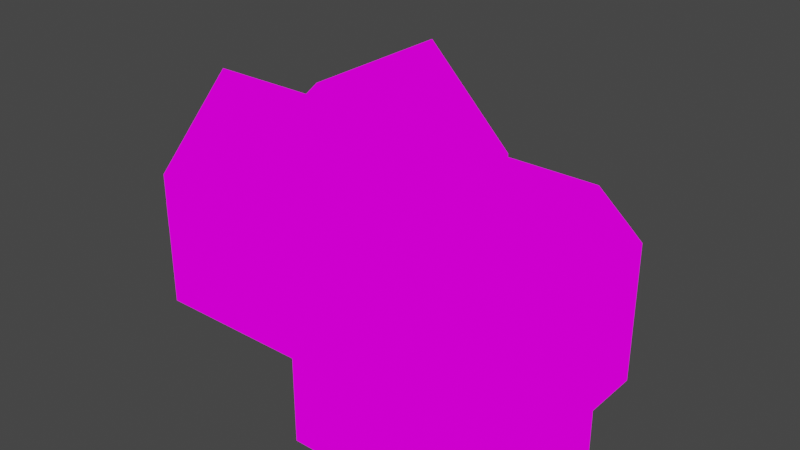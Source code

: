 # Source: house3.blend  (saved by Blender 3.6.13; exported with 4.5.12 LTS)
import bpy
from mathutils import Matrix  # noqa: F401  (used for matrix-valued properties, if any)

bpy.ops.wm.read_factory_settings(use_empty=True)
scene = bpy.context.scene
scene.name = 'Scene'

# ---- collections
col_collection = bpy.data.collections.new('Collection'); scene.collection.children.link(col_collection)

# ---- images (referenced by path relative to the original .blend; pixels are not part of the script)
import os
ASSET_DIR = os.environ.get("B2B_ASSET_DIR", "")  # directory of the original .blend (textures are referenced by path, not embedded)
HERE = os.path.dirname(os.path.abspath(__file__))  # packed textures are extracted next to this script under _unpacked/

def load_image(name, relpath, width, height, colorspace="sRGB"):
    """Load a texture the original file referenced (path relative to the .blend, or extracted next to this script)."""
    p = next((c for c in (os.path.join(HERE, relpath), os.path.join(ASSET_DIR, relpath)) if relpath and os.path.exists(c)), "")
    if p:
        img = bpy.data.images.load(p, check_existing=True)
        img.name = name
    else:  # same state as the original file: an image datablock whose file is absent (Cycles renders it pink)
        img = bpy.data.images.new(name, width, height)
        img.source = "FILE"
        img.filepath = "//" + (relpath or name)
    img.colorspace_settings.name = colorspace
    return img
img_z_forest5_png_001 = load_image('z_forest5.png.001', 'z_forest5.png', 1024, 1024, 'sRGB')

# ---- materials (node trees are filled in below, after node groups)
mat_z_forest5 = bpy.data.materials.new('z_forest5')
mat_z_forest5.alpha_threshold = 0.0
mat_z_forest5.use_transparent_shadow = False
mat_z_forest5.diffuse_color = (1.0, 1.0, 1.0, 1.0)
mat_z_forest5.line_color = (0.0, 0.0, 0.0, 1.0)

# ---- material node trees
mat_z_forest5.use_nodes = True; mat_z_forest5.node_tree.nodes.clear()
_N = mat_z_forest5.node_tree.nodes; _L = mat_z_forest5.node_tree.links
n0 = _N.new('ShaderNodeOutputMaterial'); n0.name = 'Material Output'; n0.location = (400, 0)
n1 = _N.new('ShaderNodeLightPath'); n1.name = 'Light Path'; n1.location = (0, 250)
n2 = _N.new('ShaderNodeBsdfTransparent'); n2.name = 'Transparent BSDF'; n2.location = (-200, -100)
n3 = _N.new('ShaderNodeEmission'); n3.name = 'Emission'; n3.location = (-200, -200)
n4 = _N.new('ShaderNodeMixShader'); n4.name = 'Mix Shader'; n4.location = (200, 0)
n5 = _N.new('ShaderNodeMixShader'); n5.name = 'Mix Shader.001'; n5.location = (0, -100)
n6 = _N.new('ShaderNodeTexImage'); n6.name = 'Image Texture'; n6.location = (-500, 100)
n6.image = img_z_forest5_png_001
n6.interpolation = 'Closest'
_L.new(n6.outputs[0], n3.inputs[0])
_L.new(n6.outputs[1], n5.inputs[0])
_L.new(n2.outputs[0], n5.inputs[1])
_L.new(n2.outputs[0], n4.inputs[1])
_L.new(n3.outputs[0], n5.inputs[2])
_L.new(n5.outputs[0], n4.inputs[2])
_L.new(n1.outputs[0], n4.inputs[0])
_L.new(n4.outputs[0], n0.inputs[0])
n0.is_active_output = True

# ---- world
world_world = bpy.data.worlds.new('World'); scene.world = world_world
world_world.use_nodes = True; world_world.node_tree.nodes.clear()
_N = world_world.node_tree.nodes; _L = world_world.node_tree.links
n0 = _N.new('ShaderNodeOutputWorld'); n0.name = 'World Output'; n0.location = (300, 300)
n1 = _N.new('ShaderNodeBackground'); n1.name = 'Background'; n1.location = (10, 300)
n1.inputs[0].default_value = (0.05088, 0.05088, 0.05088, 1.0)
_L.new(n1.outputs[0], n0.inputs[0])
n0.is_active_output = True
world_world.color = (0.05088, 0.05088, 0.05088)
world_world.use_sun_shadow = False
world_world.sun_shadow_jitter_overblur = 0.0

# ---- meshes
me_cube_009 = bpy.data.meshes.new('Cube.009')
me_cube_009.from_pydata([(6.0, -5.0, 2.0), (2.0, -6.0, 4.0), (4.0, -3.0, 6.0), (4.0, -4.0, 8.0), (-1.0, -3.0, 1.0), (8.0, -1.0, 1.0), (1.0, -4.0, 2.0), (1.0, -5.0, 0.0), (0.0, -3.0, 4.0), (-8.0, 3.0, -1.0), (-8.0, -2.0, 1.0), (-6.0, 6.0, 2.0), (-8.0, 0.0, 4.0), (-4.0, -3.0, 3.0), (5.0, 3.0, 1.0), (-8.0, 0.0, 0.0), (-8.0, 3.0, 3.0), (-8.0, 2.0, -1.0), (-7.0, 3.0, 2.0), (-6.0, 6.0, 0.0), (-4.0, 6.0, 0.0), (1.0, -3.0, 0.0), (-4.0, 4.0, 7.0), (5.0, -6.0, 2.0), (1.0, -3.0, 2.0), (-8.0, -2.0, 0.0), (-3.0, -3.0, 1.0), (-3.0, -3.0, 0.0), (-8.0, -1.0, 6.0), (3.5, -6.0, 6.5), (1.0, -6.0, 4.018), (8.0, -1.0, 2.0), (4.0, -6.0, 0.0), (6.0, -5.0, 0.0), (7.0, -2.0, 1.0), (7.0, 1.0, 0.0), (8.0, -3.0, 0.0), (7.0, -2.0, 0.0), (5.0, 3.0, 2.0), (7.0, 2.0, 0.0), (8.0, -1.0, 0.0), (8.0, -5.0, 0.0), (7.0, -5.0, 0.0), (-8.0, 3.0, 2.0), (0.0, 4.0, 1.0), (-7.0, 6.0, 2.0), (-7.0, 3.0, 0.0), (-7.0, 5.0, 0.0), (-5.0, 6.0, 1.0), (-2.0, 6.0, 0.0), (-3.0, 6.0, 3.0), (-1.0, 6.0, 3.0), (1.0, -3.0, -1.0), (7.0, 3.0, 0.0), (1.0, 3.0, 2.0), (4.0, 3.0, 0.0), (0.0, 6.0, 0.0), (7.0, 2.0, -1.0), (3.0, -6.0, 3.0), (-7.0, -3.0, 0.0), (6.0, -6.0, 2.0), (0.0, 0.0, 7.0), (5.0, -6.0, 3.0), (2.0, -6.0, 3.0), (4.0, -6.0, 3.0), (2.0, -6.0, 2.0), (4.0, -6.0, 2.0), (5.0, -6.0, 1.0), (1.0, -6.0, 1.0), (3.0, -6.0, 5.0), (1.0, -6.0, 3.0), (8.0, -5.0, 1.0), (7.0, 1.0, 3.0), (6.0, -5.0, 1.0), (5.0, -6.0, 0.0), (3.0, -6.0, 2.0), (2.0, -6.0, 0.0), (3.0, -6.0, -1.0), (1.0, -5.0, 3.0), (2.0, -6.0, -1.0), (2.0, -6.0, 1.0), (5.0, -1.0, 5.0), (3.0, -6.0, 4.0), (5.0, -6.0, 4.0), (4.0, -6.0, 4.0), (2.0, -6.0, 5.0), (4.0, -6.0, 5.0), (7.0, -1.0, 2.0), (6.0, -5.0, 3.0), (8.0, -4.0, 2.0), (6.0, -6.0, 0.0), (6.0, -3.0, 4.0), (6.0, -6.0, 3.0), (6.0, -6.0, 1.0), (7.0, -3.0, 0.0), (7.0, -4.0, 0.0), (7.0, 0.0, 3.0), (1.0, -4.0, 3.0), (8.0, -2.0, -1.0), (7.0, 0.0, 1.0), (7.0, 1.0, 1.0), (7.0, 2.0, 1.0), (6.0, 3.0, 4.0), (7.0, 2.0, 3.0), (7.0, 2.0, 2.0), (7.0, 1.0, 4.0), (7.0, 1.0, 2.0), (6.0, -4.0, 4.0), (-5.0, 2.0, 6.0), (7.0, -1.0, 1.0), (7.0, -3.0, 1.0), (7.0, 0.0, 2.0), (7.0, -3.0, 2.0), (-6.0, 0.0, 5.0), (7.0, -2.0, 2.0), (7.0, -5.0, 1.0), (-1.0, -3.0, 3.0), (1.0, -5.0, 1.0), (-4.0, -3.0, 2.0), (0.0, -3.0, 3.0), (1.0, -5.0, 2.0), (3.0, 3.0, 0.0), (-1.0, -3.0, 0.0), (1.0, -4.0, 1.0), (1.0, -6.0, 2.0), (0.0, -3.0, 1.0), (-2.0, -3.0, 2.0), (-8.0, -1.0, 0.0), (-8.0, -3.0, 3.0), (-4.0, -3.0, 1.0), (6.0, 3.0, 1.0), (7.0, 2.0, 4.0), (-4.0, -3.0, -1.0), (-7.0, -3.0, 2.0), (7.0, 0.0, 6.0), (1.0, -4.0, 0.0), (-1.0, -3.0, -1.0), (-8.0, -2.0, -1.0), (1.0, -3.0, 1.0), (-2.0, -3.0, 1.0), (-5.0, -3.0, 1.0), (0.0, -3.0, 2.0), (-3.0, 2.0, 7.0), (-3.0, -3.0, 4.0), (-6.0, -3.0, 2.0), (-3.0, -3.0, 3.0), (-1.0, -3.0, 2.0), (-5.0, -3.0, 2.0), (-6.0, -3.0, 3.0), (2.0, 3.0, 0.0), (-3.0, -3.0, 2.0), (1.0, -3.0, 3.0), (-5.0, -3.0, 3.0), (-2.0, -3.0, 3.0), (7.0, 1.0, -1.0), (2.0, -4.0, 5.0), (-7.0, -3.0, 3.0), (-7.0, -3.0, 4.0), (-7.0, 5.0, -1.0), (7.0, 0.0, 0.0), (1.0, 3.0, 1.0), (-7.0, 3.0, 1.0), (-4.0, 3.0, 7.0), (-8.0, 1.0, 1.0), (-8.0, -1.0, 1.0), (-8.0, -3.0, 2.0), (-8.0, 0.0, 2.0), (-8.0, 3.0, 0.0), (-8.0, -2.0, 3.0), (-8.0, 2.0, 1.0), (-8.0, 2.0, 5.0), (-8.0, -3.0, 1.0), (-8.0, 2.0, 3.0), (-8.0, -1.0, 5.0), (-8.0, 2.0, 2.0), (-8.0, -2.0, 2.0), (7.0, -1.0, 5.0), (7.0, -2.0, 5.0), (6.0, 3.0, 3.0), (7.0, 1.0, 5.0), (-8.0, 0.0, 1.0), (-8.0, -1.0, 2.0), (-8.0, -1.0, 3.0), (7.0, 0.0, 5.0), (-8.0, -2.0, 5.0), (-8.0, 1.0, 2.0), (-8.0, 0.0, 3.0), (-8.0, 1.0, 3.0), (-6.0, -2.0, 5.0), (-8.0, 1.0, 5.0), (-8.0, -1.0, 4.0), (7.0, 0.0, 4.0), (2.0, -1.0, 5.0), (7.0, -5.0, 2.0), (6.0, -5.0, 4.0), (8.0, -5.0, 2.0), (8.0, -3.0, -1.0), (7.0, -1.0, 4.0), (7.0, -1.0, 0.0), (-4.0, 5.0, 7.0), (8.0, -3.0, 1.0), (8.0, -2.0, 1.0), (2.0, 3.0, 1.0), (4.0, 3.0, 2.0), (7.0, -1.0, 3.0), (7.0, -2.0, 3.0), (8.0, -4.0, 1.0), (7.0, -2.0, 4.0), (7.0, 3.0, 1.0), (7.0, 3.0, 2.0), (7.0, 3.0, 3.0), (7.0, 3.0, 4.0), (5.0, 3.0, 3.0), (0.0, 4.0, 2.0), (2.0, 3.0, 3.0), (0.0, 6.0, 3.0), (2.0, 3.0, 4.0), (3.0, 3.0, 4.0), (3.0, 3.0, 3.0), (4.0, 3.0, 3.0), (6.0, 3.0, 2.0), (2.0, 3.0, 2.0), (0.0, 3.0, 3.0), (5.0, 0.0, 5.0), (1.0, 3.0, 4.0), (3.0, 3.0, 1.0), (0.0, 3.0, 1.0), (3.0, 3.0, 2.0), (1.0, 3.0, 3.0), (4.0, 3.0, 1.0), (0.0, 5.0, 2.0), (0.0, 3.0, 2.0), (0.0, 5.0, 3.0), (0.0, 4.0, 3.0), (0.0, 6.0, 2.0), (0.0, 5.0, 1.0), (-4.0, 6.0, 2.0), (-2.0, 6.0, 3.0), (-7.0, 6.0, 0.0), (-7.0, 6.0, 3.0), (-7.0, 5.0, 3.0), (0.0, 5.0, -1.0), (-7.0, 3.0, -1.0), (-3.0, 6.0, -1.0), (-3.0, 6.0, 2.0), (-7.0, 5.0, 2.0), (-7.0, 5.0, 4.0), (-5.0, 6.0, 4.0), (-7.0, 4.0, 2.0), (-2.0, 6.0, 1.0), (0.0, 6.0, 1.0), (-5.0, 6.0, -1.0), (-7.0, 4.0, 1.0), (-7.0, 4.0, 3.0), (-7.0, 5.0, 1.0), (-1.0, 6.0, 1.0), (-2.0, 6.0, 2.0), (-3.0, 6.0, 1.0), (-7.0, 6.0, 1.0), (-5.0, 6.0, 2.0), (-4.0, 6.0, 1.0), (-1.0, 6.0, 2.0), (-6.0, 6.0, 1.0), (-6.0, 6.0, 3.0), (-5.0, 6.0, 3.0), (-8.0, 3.0, 1.0), (-8.0, 0.0, 6.0), (-4.0, 6.0, 3.0), (-8.0, -2.0, 4.0), (-4.0, 6.0, 6.0), (0.0, 6.0, 4.0), (-3.0, 6.0, 5.0), (-4.0, 6.0, 5.0), (-8.0, 1.0, 4.0), (-7.0, 3.0, 3.0), (-8.0, 2.0, 4.0), (-7.0, 6.0, 4.0), (-8.0, 0.0, 5.0), (-4.0, 6.0, 4.0), (-6.0, 6.0, 4.0), (-3.5, 6.0, 7.5), (2.0, -1.0, 6.0), (-8.0, 1.0, 6.0), (-1.0, 6.0, 4.0), (4.0, -2.0, 6.0), (-1.0, 6.0, 5.0), (-3.0, 6.0, 4.0), (-2.0, 6.0, 4.0), (-3.0, 6.0, 6.0), (-2.0, 6.0, 6.0), (7.0, 2.007, 5.0), (-3.0, 6.0, 7.0), (7.0, 2.0, 5.007), (-2.0, 6.0, 5.0), (-5.0, 6.0, 5.0), (-7.0, -2.0, 5.0), (-3.0, 3.0, 7.0), (-5.0, 3.0, 6.0), (1.0, 0.0, 7.0), (-1.0, -3.0, 4.0), (-2.0, -1.0, 6.0), (6.0, -1.0, 6.0), (4.0, 0.0, 7.0), (-3.0, -1.0, 6.0), (-5.0, -2.0, 5.0), (-1.0, -1.0, 6.0), (0.0, -1.0, 6.0), (-4.0, 1.0, 7.0), (1.0, 1.0, 6.0), (3.5, -1.0, 6.5), (-4.0, -1.0, 6.0), (1.0, -1.0, 6.0), (1.0, -2.0, 4.0), (2.0, 0.0, 7.0), (-5.0, 0.0, 6.0), (-5.0, 1.0, 6.0), (-5.0, -1.0, 6.0), (-6.0, -1.0, 6.0), (5.0, 0.0, 7.0), (-1.0, 0.0, 7.0), (-1.0, -2.0, 5.0), (-4.0, 0.0, 7.0), (-4.0, 6.0, 7.0), (2.0, 1.0, 6.0), (7.0, -1.0, 6.0), (3.0, 1.0, 6.0), (0.0, -2.0, 5.0), (4.0, 2.0, 5.0), (3.0, 0.0, 7.0), (4.0, 3.0, 4.0), (1.0, -1.0, 4.0), (-3.0, 4.0, 7.0), (3.0, -2.0, 5.0), (7.0, 2.0, 5.0), (3.0, 0.0, 6.0), (3.0, -3.0, 4.0), (1.0, -2.0, 5.0), (2.0, -3.0, 4.0), (4.0, -2.0, 5.0), (-5.0, -3.0, 4.0), (-6.0, -3.0, 4.0), (4.0, 0.0, 6.0), (-7.0, 0.0, 4.0), (5.0, -5.0, 5.0), (-8.0, -3.0, 4.0), (5.0, -3.0, 6.0), (-2.0, -3.0, 4.0), (6.0, -2.0, 4.0), (-2.0, 0.0, 7.0), (-2.0, 3.0, 6.0), (7.0, 1.0, 6.0), (-7.0, 4.0, 4.0), (-8.0, 0.0, 7.0), (4.0, 1.0, 6.0), (5.0, 1.0, 6.0), (5.0, -1.0, 6.0), (0.0, 1.0, 6.0), (1.0, -3.0, 4.0), (-6.0, 1.0, 6.0), (1.0, -6.0, 4.0), (1.0, 2.0, 5.0), (-1.0, 5.0, 5.0), (-3.0, 2.0, 5.0), (-6.0, 1.0, 5.0), (1.0, -4.0, 4.0), (-7.0, 1.0, 6.0), (1.0, 0.0, 4.0), (3.0, -4.0, 6.0), (-1.0, 1.0, 6.0), (-7.0, 2.0, 5.0), (7.0, -5.0, 3.0), (-3.0, 3.0, 4.0), (-4.0, 1.0, 6.0), (-3.0, 1.0, 6.0), (-2.0, 3.0, 4.0), (4.0, -4.0, 6.0), (5.0, 3.0, 4.0), (3.0, 2.0, 5.0), (6.0, 1.0, 6.0), (2.0, -3.0, 5.0), (6.0, -6.0, 4.0), (6.0, 2.0, 5.0), (5.0, 2.0, 5.0), (2.0, 0.0, 5.0), (-1.0, 3.0, 4.0), (2.0, 2.0, 5.0), (0.0, 2.0, 5.0), (1.0, -5.0, 4.0), (-5.0, 2.0, 5.0), (3.0, -6.0, 6.0), (-2.0, 2.0, 5.0), (-6.0, 3.0, 4.0), (5.0, -6.0, 5.0), (-8.0, 3.0, 4.0), (-4.0, 3.0, 4.0), (-5.0, 3.0, 4.0), (8.0, -2.0, 2.0), (-4.0, 2.0, 5.0), (-3.0, 5.0, 7.0), (2.0, -5.0, 5.0), (3.0, -3.0, 6.0), (4.0, -6.0, 6.0), (4.0, -5.0, 6.0), (3.0, -5.0, 6.0), (3.5, -2.0, 6.5), (3.5, -4.0, 6.5), (3.5, -3.0, 6.5), (3.5, -5.0, 6.5), (3.503, 0.0, 7.0), (3.5, -6.0, 6.0), (3.5, -6.0, 6.5), (-5.0, 4.0, 6.0), (7.0, -3.0, 4.0), (3.0, -1.0, 6.0), (-7.0, -1.0, 6.0), (-4.0, -3.0, 4.0), (-3.0, -2.0, 5.0), (-4.0, -2.0, 5.0), (-2.0, -2.0, 5.0), (2.0, -2.0, 5.0), (4.0, -3.0, 4.0), (5.0, -3.0, 4.0), (5.0, -2.0, 5.0), (3.0, -2.0, 6.0), (6.0, -2.0, 5.0), (6.0, 0.0, 4.0), (3.5, 0.0, 6.5), (6.0, -1.0, 4.0), (4.0, -1.0, 6.0), (7.0, 0.0, 7.0), (6.0, 0.0, 7.0), (-5.0, 6.0, 6.0), (-7.0, 0.0, 7.0), (-1.0, 2.0, 5.0), (-4.0, 2.0, 7.0), (-7.0, 2.0, 4.0), (-6.0, 4.0, 5.0), (-6.0, 5.0, 5.0), (-5.0, 5.0, 6.0), (-7.0, 3.0, 4.0), (-6.0, 6.0, 5.0), (-6.0, 0.0, 7.0), (-6.0, 3.0, 5.0), (-7.0, 1.0, 4.0), (-1.0, 3.0, 5.0), (0.0, 1.0, 4.0), (-1.0, 4.0, 5.0), (-6.0, 2.0, 5.0), (-2.0, 5.0, 6.0), (-3.0, 1.0, 7.0), (-2.0, 1.0, 6.0), (-2.0, 2.0, 6.0), (0.0, 5.0, 4.0), (-2.0, 4.0, 6.0), (0.0, 2.0, 4.0), (0.0, 4.0, 4.0), (0.0, 3.0, 4.0), (0.0, 0.0, 4.0), (-1.0, 1.0, 5.0), (-5.0, 0.0, 7.0), (-1.0, 0.0, 5.0), (-2.0, 0.0, 6.0), (8.0, -3.0, 2.0), (-3.5, 0.0, 7.5), (-3.5, 1.0, 7.5), (-3.5, 5.0, 7.5), (-3.5, 3.0, 7.5), (-3.5, 2.0, 7.5), (-3.5, 4.0, 7.5), (-3.5, 0.0, 7.5), (-3.5, 6.0, 7.5), (-3.0, 0.0, 7.0), (7.0, -4.0, 3.0), (7.0, -3.0, 3.0), (6.0, -3.0, 3.0), (-7.0, -3.0, -1.0), (5.0, -3.0, 8.0), (4.0, -3.0, 8.0), (5.0, -4.0, 7.0), (4.0, -3.0, 5.0), (4.0, -4.0, 7.0), (5.0, -4.0, 6.0), (5.0, -4.0, 5.0), (5.0, -3.0, 7.0), (4.0, -3.0, 7.0), (5.0, -4.0, 8.0), (4.0, -4.0, 5.0), (5.0, -3.0, 5.0), (-8.0, -3.005, 2.0), (-5.0, -3.005, 2.0), (5.0, -6.005, 2.0), (-8.0, -3.005, 3.0), (-7.0, -3.005, 2.0), (-6.0, -3.005, 2.0), (2.0, -6.005, 2.0), (-7.0, -3.005, 3.0), (-5.0, -3.005, 3.0), (-6.0, -3.005, 3.0), (2.0, -6.005, 3.0), (3.0, -6.005, 2.0), (4.0, -6.005, 2.0), (3.0, -6.005, 3.0), (5.0, -6.005, 3.0), (4.0, -6.005, 3.0), (-8.005, 2.0, 0.0), (-8.005, 1.0, 0.0), (-8.005, 1.0, 1.0), (-8.005, 0.0, 1.0), (-8.005, 0.0, 0.0), (-8.005, 2.0, 1.0), (-8.005, 2.0, 2.0), (-8.005, -1.0, 2.0), (-8.005, 1.0, 2.0), (-2.0, -3.01, 2.0), (0.0, -3.01, 3.0), (-1.0, -3.01, 3.0), (-4.0, -3.01, 3.0), (-1.0, -3.01, 2.0), (0.0, -3.01, 2.0), (-5.0, -3.01, 2.0), (-2.0, -3.01, 3.0), (-1.0, -3.01, 4.0), (-2.0, -3.01, 4.0), (0.0, -3.01, 4.0), (-6.0, -3.01, 2.0), (-6.0, -3.01, 3.0), (-5.0, -3.01, 3.0), (-4.0, -3.01, 2.0), (-7.005, 3.0, 3.0), (-8.005, 1.0, 3.0), (-8.005, 0.0, 2.0), (-6.0, -3.01, 4.0), (-4.0, -3.01, 4.0), (-5.0, -3.01, 4.0), (-7.005, 4.0, 2.0), (-8.005, -1.0, 3.0), (-8.005, 0.0, 3.0), (-7.005, 5.0, 2.0), (-8.005, 1.0, 4.0), (-8.005, -1.0, 4.0), (-8.005, 0.0, 4.0), (-7.005, 5.0, 3.0), (7.005, 1.0, 3.0), (-7.005, 3.0, 2.0), (5.0, 3.005, 1.0), (-7.005, 4.0, 3.0), (7.005, 1.0, 2.0), (-7.005, 5.0, 4.0), (-7.005, 3.0, 4.0), (-7.005, 4.0, 4.0), (7.005, 0.0, 3.0), (2.0, 3.005, 1.0), (7.005, 2.0, 2.0), (7.005, 2.0, 3.0), (7.005, 1.0, 0.0), (7.005, 0.0, 0.0), (7.005, 0.0, 4.0), (7.005, 2.0, 4.0), (7.005, 1.0, 4.0), (7.005, 0.0, 1.0), (7.005, 2.0, 1.0), (7.005, 2.0, 0.0), (2.0, 3.005, 0.0), (3.0, 3.005, 0.0), (7.005, 1.0, 1.0), (7.005, 0.0, 2.0), (3.0, 3.005, 1.0), (1.0, 3.005, 0.0), (1.0, 3.005, 1.0), (5.0, 3.005, 3.0), (6.0, 3.005, 0.0), (3.0, 3.005, 2.0), (1.0, 3.005, 2.0), (6.0, 3.005, 1.0), (5.0, 3.005, 0.0), (4.0, 3.005, 0.0), (4.0, 3.005, 1.0), (5.0, 3.005, 2.0), (4.0, 3.005, 2.0), (1.0, 3.005, 3.0), (3.0, 3.005, 3.0), (6.0, 3.005, 2.0), (6.0, 3.005, 3.0), (4.0, 3.005, 3.0), (2.0, 3.005, 2.0), (6.0, 3.005, 4.0), (4.0, 3.005, 4.0), (5.0, 3.005, 4.0), (2.0, 3.005, 3.0), (3.0, 3.005, 4.0), (1.0, 3.005, 4.0), (2.0, 3.005, 4.0), (-5.0, 6.005, 2.0), (-3.0, 6.005, 3.0), (-4.0, 6.005, 3.0), (-5.0, 6.005, 3.0), (-6.0, 6.005, 2.0), (-6.0, 6.005, 3.0), (-2.0, 6.005, 3.0), (-5.0, 6.005, 4.0), (-4.0, 6.005, 4.0), (-6.0, 6.005, 4.0), (-1.0, 6.005, 2.0), (-1.0, 6.005, 3.0), (-2.0, 6.005, 2.0), (-3.0, 6.005, 2.0), (-3.0, 6.005, 1.0), (-2.0, 6.005, 0.0), (-1.0, 6.005, 4.0), (-3.0, 6.005, 4.0), (-2.0, 6.005, 4.0), (-4.0, 6.005, 2.0), (-3.0, 6.005, 0.0), (-4.0, 6.005, 0.0), (-4.0, 6.005, 1.0), (-2.0, 6.005, 1.0), (-7.13, -3.0, 2.0), (-7.13, -3.0, 1.0), (-7.13, -3.0, 0.0), (-5.868, -3.0, 2.0), (-5.868, -3.0, 1.0), (-5.868, -3.0, 0.0), (-5.868, -2.5, 1.0), (-6.0, -2.5, 1.0), (-7.0, -2.5, 1.0), (-7.0, -2.5, 0.0), (-7.0, -2.5, 2.0), (-6.0, -2.5, 2.0), (-6.0, -2.5, 0.0), (-5.868, -2.5, 0.0), (-7.13, -2.5, 2.0), (-7.13, -2.5, 1.0), (-7.13, -2.5, 0.0), (-5.868, -2.5, 2.0), (2.871, -6.0, 0.0), (2.871, -6.0, 2.0), (2.871, -6.0, 1.0), (4.129, -6.0, 1.0), (4.129, -6.0, 0.0), (4.129, -6.0, 2.0), (2.871, -5.5, 1.0), (3.0, -5.5, 1.0), (4.129, -5.5, 2.0), (4.0, -5.5, 2.0), (4.0, -5.5, 1.0), (3.0, -5.5, 0.0), (3.0, -5.5, 2.0), (4.0, -5.5, 0.0), (2.871, -5.5, 0.0), (2.871, -5.5, 2.0), (4.129, -5.5, 1.0), (4.129, -5.5, 0.0), (7.0, 3.0, -1.0), (0.0, 4.0, -1.0), (5.0, 3.0, -1.0), (6.0, 3.0, -1.0), (4.0, 3.0, -1.0), (6.0, 3.0, 0.0), (5.0, 3.0, 0.0), (3.0, 3.0, -1.0), (2.0, 3.0, -1.0), (1.0, 3.0, -1.0), (1.0, 3.0, 0.0), (7.0, -1.0, -1.0), (7.0, 0.0, -1.0), (8.0, -4.0, 0.0), (8.0, -1.0, -1.0), (8.0, -4.0, -1.0), (8.0, -2.0, 0.0), (7.0, -5.0, -1.0), (8.0, -5.0, -1.0), (5.0, -6.0, -1.0), (1.0, -6.0, -1.0), (6.0, -5.0, -1.0), (6.0, -6.0, -1.0), (4.0, -6.0, -1.0), (1.0, -6.0, 0.0), (3.0, -6.0, 0.0), (1.0, -5.0, -1.0), (-3.0, -3.0, -1.0), (1.0, -4.0, -1.0), (-8.0, -1.0, -1.0), (-8.0, -3.0, -1.0), (-8.0, -3.0, 0.0), (-5.0, -3.0, -1.0), (-6.0, -3.0, -1.0), (-6.0, -3.0, 0.0), (-5.0, -3.0, 0.0), (-4.0, -3.0, 0.0), (-2.0, -3.0, -1.0), (-2.0, -3.0, 0.0), (0.0, -3.0, -1.0), (0.0, -3.0, 0.0), (-8.0, 0.0, -1.0), (-8.0, 1.0, -1.0), (-8.0, 1.0, 0.0), (-8.0, 2.0, 0.0), (-7.0, 4.0, -1.0), (-7.0, 4.0, 0.0), (-7.0, 6.0, -1.0), (-6.0, 6.0, -1.0), (-4.0, 6.0, -1.0), (0.0, 6.0, -1.0), (-5.0, 6.0, 0.0), (-2.0, 6.0, -1.0), (-3.0, 6.0, 0.0), (-1.0, 6.0, -1.0), (-1.0, 6.0, 0.0), (0.0, 3.0, -1.0), (0.0, 3.0, 0.0), (0.0, 4.0, 0.0), (0.0, 5.0, 0.0)], [], [(42, 41, 665, 95), (95, 665, 36, 94), (94, 36, 668, 37), (37, 668, 40, 198), (676, 76, 80, 68), (76, 634, 636, 80), (638, 637, 650, 651), (75, 635, 649, 646), (74, 90, 93, 67), (67, 93, 60, 23), (68, 80, 65, 124), (80, 636, 635, 65), (677, 32, 647, 645), (636, 634, 648, 640), (23, 60, 92, 62), (66, 639, 23, 62, 64), (75, 66, 64, 58), (65, 635, 75, 58, 63), (124, 65, 63, 70), (70, 63, 1, 359), (64, 62, 83, 84), (58, 64, 84, 82), (63, 58, 82, 1), (62, 92, 380, 83), (359, 1, 85, 30), (1, 82, 69, 85), (82, 84, 86, 69), (84, 83, 392, 86), (83, 380, 392), (69, 86, 401, 409, 389), (85, 69, 389), (86, 392, 401), (389, 409, 401, 29), (92, 88, 194, 380), (60, 0, 88, 92), (0, 193, 370, 88), (73, 115, 193, 0), (93, 73, 0, 60), (90, 33, 73, 93), (33, 42, 115, 73), (88, 370, 194), (71, 206, 89, 195), (41, 665, 206, 71), (94, 37, 34, 110), (37, 198, 109, 34), (198, 159, 99, 109), (159, 35, 100, 99), (35, 39, 101, 100), (39, 53, 208, 101), (101, 208, 209, 104), (104, 209, 210, 103), (103, 210, 211, 131), (72, 103, 131, 105), (96, 72, 105, 191), (204, 96, 191, 197), (205, 204, 197, 207), (473, 205, 207, 412), (193, 195, 370), (100, 101, 104, 106), (99, 100, 106, 111), (109, 99, 111, 87), (34, 109, 87, 114), (110, 34, 114, 112), (115, 71, 195, 193), (42, 41, 71, 115), (112, 114, 205, 473), (114, 87, 204, 205), (87, 111, 96, 204), (111, 106, 72, 96), (106, 104, 103, 72), (6, 120, 78, 97), (24, 6, 97, 151), (120, 124, 70, 78), (117, 68, 124, 120), (7, 676, 68, 117), (135, 7, 117, 123), (21, 135, 123, 138), (138, 123, 6, 24), (123, 117, 120, 6), (78, 70, 359, 387), (97, 78, 387, 364), (151, 97, 364, 357), (128, 156, 157, 344), (683, 618, 617, 171), (171, 617, 616, 165), (165, 616, 133, 156, 128), (621, 620, 622, 629), (618, 59, 625, 632), (687, 688, 129, 140), (688, 27, 26, 129), (27, 690, 139, 26), (690, 122, 4, 139), (122, 692, 125, 4), (692, 21, 138, 125), (125, 138, 24, 141), (4, 125, 141, 146), (139, 4, 146, 126), (26, 139, 126, 150), (129, 26, 150, 118), (140, 129, 118, 147), (619, 144, 627, 633), (620, 619, 633, 622), (133, 144, 148, 156), (144, 619, 147, 152, 148), (147, 118, 13, 152), (118, 150, 145, 13), (150, 126, 153, 145), (126, 146, 116, 153), (146, 141, 119, 116), (141, 24, 151, 119), (119, 151, 357, 8), (116, 119, 8, 299), (153, 116, 299, 346), (145, 153, 346, 143), (13, 145, 143, 415), (152, 13, 415, 339), (148, 152, 339, 340), (156, 148, 340, 157), (53, 657, 130, 208), (657, 658, 14, 130), (658, 55, 229, 14), (55, 121, 225, 229), (121, 149, 202, 225), (149, 662, 160, 202), (662, 709, 226, 160), (46, 167, 265, 161), (25, 683, 171, 10), (127, 25, 10, 164), (15, 127, 164, 180), (695, 15, 180, 163), (696, 695, 163, 169), (167, 696, 169, 265), (10, 171, 165, 175), (175, 165, 128, 168), (168, 128, 344, 268), (16, 172, 275, 393), (43, 174, 172, 16), (265, 169, 174, 43), (169, 163, 185, 174), (163, 180, 166, 185), (180, 164, 181, 166), (164, 10, 175, 181), (181, 175, 168, 182), (166, 181, 182, 186), (185, 166, 186, 187), (174, 185, 187, 172), (172, 187, 273, 275), (187, 186, 12, 273), (186, 182, 190, 12), (182, 168, 268, 190), (464, 307, 321, 469), (131, 211, 290, 333), (105, 131, 333, 179), (207, 197, 176, 177), (197, 191, 183, 176), (191, 105, 179, 183), (176, 183, 134, 324), (183, 179, 350, 134), (179, 333, 292, 350), (177, 176, 324), (134, 350, 429), (467, 434, 307, 464), (665, 36, 200, 206), (36, 668, 201, 200), (668, 40, 5, 201), (201, 5, 31, 396), (200, 201, 396, 462), (206, 200, 462, 89), (40, 198, 109, 5), (5, 109, 87, 31), (89, 462, 473, 472), (208, 130, 220, 209), (209, 220, 178, 210), (210, 178, 102, 211), (178, 212, 376, 102), (212, 219, 329, 376), (219, 218, 217, 329), (218, 214, 216, 217), (214, 228, 224, 216), (221, 54, 228, 214), (228, 222, 456, 224), (54, 231, 222, 228), (227, 221, 214, 218), (203, 227, 218, 219), (38, 203, 219, 212), (220, 38, 212, 178), (130, 14, 38, 220), (14, 229, 203, 38), (229, 225, 227, 203), (225, 202, 221, 227), (202, 160, 54, 221), (160, 226, 231, 54), (226, 44, 213, 231), (44, 235, 230, 213), (213, 230, 232, 233), (231, 213, 233, 222), (222, 233, 455, 456), (233, 232, 452, 455), (709, 710, 44, 226), (710, 711, 235, 44), (711, 56, 250, 235), (235, 250, 234, 230), (230, 234, 215, 232), (232, 215, 270, 452), (238, 47, 254, 258), (258, 254, 245, 45), (45, 245, 240, 239), (240, 253, 351, 246), (253, 274, 439, 351), (239, 240, 246, 276), (245, 248, 253, 240), (248, 18, 274, 253), (252, 161, 18, 248), (254, 252, 248, 245), (698, 46, 161, 252), (47, 698, 252, 254), (19, 238, 258, 262), (56, 707, 255, 250), (707, 49, 249, 255), (49, 705, 257, 249), (705, 20, 260, 257), (20, 703, 48, 260), (703, 19, 262, 48), (250, 255, 261, 234), (255, 249, 256, 261), (249, 257, 244, 256), (257, 260, 236, 244), (260, 48, 259, 236), (48, 262, 11, 259), (262, 258, 45, 11), (261, 256, 237, 51), (256, 244, 50, 237), (244, 236, 267, 50), (236, 259, 264, 267), (259, 11, 263, 264), (11, 45, 239, 263), (263, 239, 276, 279), (215, 51, 283, 270), (234, 261, 51, 215), (264, 263, 279, 247), (267, 264, 247, 278), (50, 267, 278, 286), (237, 50, 286, 287), (51, 237, 287, 283), (274, 16, 393, 439), (18, 43, 16, 274), (161, 265, 43, 18), (268, 344, 184), (173, 184, 28), (190, 268, 184, 173), (12, 190, 173, 277), (273, 12, 277, 189), (275, 273, 189, 170), (170, 189, 282), (266, 28, 352), (277, 173, 28, 266), (189, 277, 266, 282), (279, 276, 440), (247, 279, 440, 294), (270, 283, 285), (283, 287, 293, 285), (278, 247, 294, 272), (286, 278, 272, 271), (287, 286, 271, 293), (294, 440, 431), (285, 293, 289), (269, 431, 322), (289, 288, 291), (288, 269, 322, 291), (291, 322, 280), (271, 272, 269, 288), (272, 294, 431, 269), (293, 271, 288, 289), (170, 393, 275), (352, 282, 266), (429, 324, 134), (466, 162, 434, 467), (468, 22, 162, 466), (177, 412, 207), (465, 199, 22, 468), (470, 322, 199, 465), (340, 339, 304, 188), (157, 340, 188, 295), (344, 157, 295, 184), (184, 295, 414, 28), (414, 317, 441, 432), (317, 316, 459, 441), (316, 310, 321, 459), (310, 303, 471, 321), (303, 300, 348, 471), (300, 305, 319, 348), (306, 311, 298, 61), (305, 306, 61, 319), (417, 416, 303, 310), (416, 418, 300, 303), (418, 320, 305, 300), (320, 326, 306, 305), (326, 336, 311, 306), (336, 419, 281, 311), (419, 332, 413, 281), (332, 338, 428, 413), (295, 188, 317, 414), (188, 304, 316, 317), (304, 417, 310, 316), (338, 422, 355, 428), (422, 424, 301, 355), (355, 301, 430, 318), (428, 355, 318, 302), (413, 428, 302, 328), (281, 413, 328, 313), (311, 281, 313, 298), (28, 414, 432, 352), (350, 378, 430, 429), (378, 354, 318, 430), (354, 353, 302, 318), (353, 325, 328, 408, 302), (325, 323, 313, 328), (323, 308, 298, 313), (308, 356, 61, 298), (356, 368, 319, 61), (368, 450, 348, 319), (450, 373, 471, 348), (373, 372, 321, 471), (372, 315, 459, 321), (315, 358, 441, 459), (358, 365, 432, 441), (365, 282, 352, 432), (369, 170, 282, 365), (447, 369, 365, 358), (388, 447, 358, 315), (397, 388, 315, 372), (362, 397, 372, 373), (390, 362, 373, 450), (433, 390, 450, 368), (386, 433, 368, 356), (360, 386, 356, 308), (385, 360, 308, 323), (377, 385, 323, 325), (327, 377, 325, 353), (382, 327, 353, 354), (381, 382, 354, 378), (333, 381, 378, 350), (211, 102, 381, 333), (102, 376, 382, 381), (376, 329, 327, 382), (329, 217, 377, 327), (217, 216, 385, 377), (216, 224, 360, 385), (224, 456, 386, 360), (456, 384, 433, 386), (384, 374, 390, 433), (374, 371, 362, 390), (371, 394, 397, 362), (394, 395, 388, 397), (395, 391, 447, 388), (391, 439, 369, 447), (439, 393, 170, 369), (387, 359, 85, 399), (364, 387, 399, 155), (357, 364, 155, 379), (379, 155, 367, 400), (155, 399, 403, 367), (399, 85, 389, 403), (392, 343, 402, 401), (343, 482, 375, 402), (482, 487, 2, 375), (107, 91, 487, 482), (194, 107, 482, 343), (380, 194, 343, 392), (407, 402, 375, 405), (405, 375, 2, 406), (389, 410, 407, 403), (406, 2, 284, 404), (487, 422, 284, 2), (346, 299, 320, 418), (91, 347, 422, 487), (339, 415, 417, 304), (415, 143, 416, 417), (143, 346, 418, 416), (419, 379, 400, 423), (312, 357, 379, 419), (330, 312, 419, 192), (192, 419, 423, 413), (383, 192, 413, 334), (366, 330, 192, 383), (400, 406, 404, 423), (367, 405, 406, 400), (403, 407, 405, 367), (299, 8, 326, 320), (8, 357, 336, 326), (407, 410, 401, 402), (357, 337, 419, 336), (337, 335, 332, 419), (335, 420, 338, 332), (420, 421, 422, 338), (421, 91, 424, 422), (404, 284, 428, 309), (309, 428, 341, 426), (413, 309, 426, 334), (423, 404, 309, 413), (422, 81, 428, 284), (81, 223, 341, 428), (427, 425, 223, 81), (347, 427, 81, 422), (301, 324, 429, 430), (424, 177, 324, 301), (91, 412, 177, 424), (431, 438, 199, 322), (438, 411, 22, 199), (411, 297, 162, 22), (297, 108, 434, 162), (108, 315, 307, 434), (315, 314, 321, 307), (363, 113, 314, 315), (447, 363, 315, 108), (442, 447, 108, 297), (436, 442, 297, 411), (437, 436, 411, 438), (440, 437, 438, 431), (276, 246, 437, 440), (246, 351, 436, 437), (351, 439, 442, 436), (439, 435, 447, 442), (435, 443, 363, 447), (443, 342, 113, 363), (448, 289, 291, 398), (453, 448, 398, 331), (349, 453, 331, 296), (451, 349, 296, 142), (450, 451, 142, 449), (461, 450, 449, 471), (460, 458, 450, 461), (458, 433, 451, 450), (433, 444, 349, 451), (444, 446, 453, 349), (446, 361, 448, 453), (361, 285, 289, 448), (452, 270, 285, 361), (455, 452, 361, 446), (456, 455, 446, 444), (454, 456, 444, 433), (445, 454, 433, 458), (457, 445, 458, 460), (291, 470, 465, 398), (398, 465, 468, 331), (331, 468, 466, 296), (296, 466, 467, 142), (142, 467, 464, 449), (449, 464, 469, 471), (321, 471, 463), (462, 396, 205, 473), (204, 31, 87), (396, 31, 204, 205), (195, 89, 472, 370), (472, 473, 91, 107), (370, 472, 107, 194), (474, 473, 412, 91), (375, 481, 478, 480), (2, 375, 480, 484), (481, 345, 483, 478), (345, 2, 484, 483), (483, 484, 477, 476), (478, 483, 476, 485), (480, 478, 485, 3), (484, 480, 3, 477), (477, 3, 485, 476), (486, 482, 481, 375), (482, 487, 345, 481), (487, 479, 2, 345), (488, 492, 495, 491), (492, 493, 497, 495), (493, 489, 496, 497), (494, 499, 501, 498), (499, 500, 503, 501), (500, 490, 502, 503), (504, 505, 506, 509), (505, 508, 507, 506), (509, 506, 512, 510), (506, 507, 530, 512), (513, 517, 515, 520), (517, 518, 514, 515), (520, 515, 521, 522), (515, 514, 523, 521), (524, 519, 526, 525), (519, 527, 516, 526), (525, 526, 533, 531), (526, 516, 532, 533), (512, 530, 536, 529), (530, 511, 535, 536), (529, 536, 540, 538), (536, 535, 539, 540), (537, 534, 545, 541), (534, 543, 528, 545), (541, 545, 549, 547), (545, 528, 548, 549), (565, 546, 542, 550), (546, 552, 553, 542), (550, 542, 558, 556), (542, 553, 557, 558), (555, 554, 564, 559), (554, 561, 560, 564), (559, 564, 546, 565), (564, 560, 552, 546), (563, 562, 551, 566), (562, 567, 568, 551), (566, 551, 584, 571), (551, 568, 572, 584), (570, 574, 544, 573), (574, 575, 576, 544), (573, 544, 577, 581), (544, 576, 578, 577), (581, 577, 569, 582), (577, 578, 583, 569), (582, 569, 587, 585), (569, 583, 586, 587), (571, 584, 588, 580), (584, 572, 579, 588), (580, 588, 591, 589), (588, 579, 590, 591), (611, 592, 595, 594), (592, 596, 597, 595), (594, 595, 599, 600), (595, 597, 601, 599), (602, 604, 598, 603), (604, 605, 593, 598), (603, 598, 610, 608), (598, 593, 609, 610), (607, 612, 606, 615), (612, 613, 614, 606), (615, 606, 605, 604), (606, 614, 611, 605), (625, 628, 623, 624), (144, 133, 626, 627), (686, 621, 629, 628), (619, 620, 140, 147), (620, 621, 687, 140), (628, 629, 622, 623), (623, 622, 633, 627), (624, 623, 627, 626), (631, 632, 625, 624), (630, 631, 624, 626), (59, 686, 628, 625), (617, 618, 632, 631), (133, 616, 630, 626), (616, 617, 631, 630), (645, 647, 644, 641), (634, 677, 645, 648), (635, 636, 640, 649), (637, 638, 74, 67), (639, 637, 67, 23), (647, 651, 650, 644), (641, 644, 643, 646), (644, 650, 642, 643), (649, 640, 641, 646), (640, 648, 645, 641), (639, 66, 643, 642), (637, 639, 642, 650), (66, 75, 646, 643), (32, 638, 651, 647), (652, 655, 657, 53), (655, 654, 658, 657), (654, 656, 55, 658), (656, 659, 121, 55), (659, 660, 149, 121), (660, 661, 662, 149), (661, 708, 709, 662), (57, 652, 53, 39), (154, 57, 39, 35), (664, 154, 35, 159), (663, 664, 159, 198), (666, 663, 198, 40), (98, 666, 40, 668), (196, 98, 668, 36), (667, 196, 36, 665), (670, 667, 665, 41), (673, 669, 42, 33), (669, 670, 41, 42), (674, 673, 33, 90), (671, 674, 90, 74), (675, 671, 74, 32), (77, 675, 32, 677), (79, 77, 677, 76), (672, 79, 76, 676), (678, 672, 676, 7), (680, 678, 7, 135), (52, 680, 135, 21), (682, 475, 59, 683), (475, 685, 686, 59), (685, 684, 687, 686), (684, 132, 688, 687), (132, 679, 27, 688), (679, 689, 690, 27), (689, 136, 122, 690), (136, 691, 692, 122), (691, 52, 21, 692), (137, 682, 683, 25), (681, 137, 25, 127), (693, 681, 127, 15), (694, 693, 15, 695), (17, 694, 695, 696), (9, 17, 696, 167), (697, 242, 46, 698), (242, 9, 167, 46), (158, 697, 698, 47), (699, 158, 47, 238), (700, 699, 238, 19), (251, 700, 19, 703), (701, 251, 703, 20), (243, 701, 20, 705), (704, 243, 705, 49), (706, 704, 49, 707), (702, 706, 707, 56), (708, 653, 710, 709), (653, 241, 711, 710), (241, 702, 56, 711)])
_uv = me_cube_009.uv_layers.new(name='UVMap')
_uv.uv.foreach_set('vector', [0.1251, 0.6458, 0.2499, 0.6458, 0.2499, 0.6667, 0.1251, 0.6667, 0.1251, 0.6458, 0.2499, 0.6458, 0.2499, 0.6667, 0.1251, 0.6667, 0.1251, 0.6458, 0.2499, 0.6458, 0.2499, 0.6667, 0.1251, 0.6667, 0.1251, 0.6458, 0.2499, 0.6458, 0.2499, 0.6667, 0.1251, 0.6667, 9.765e-05, 0.8542, 0.1249, 0.8542, 0.1249, 0.875, 9.765e-05, 0.875, 0.3751, 0.5833, 0.4838, 0.5833, 0.4838, 0.6042, 0.3751, 0.6042, 0.6412, 0.5833, 0.6412, 0.6042, 0.6412, 0.6042, 0.6412, 0.5833, 0.2499, 0.8958, 0.2338, 0.8958, 0.2338, 0.8958, 0.2499, 0.8958, 0.2501, 0.8542, 0.3749, 0.8542, 0.3749, 0.875, 0.2501, 0.875, 0.2501, 0.875, 0.3749, 0.875, 0.3749, 0.8958, 0.2501, 0.8958, 9.765e-05, 0.875, 0.1249, 0.875, 0.1249, 0.8958, 9.765e-05, 0.8958, 0.3751, 0.6042, 0.4838, 0.6042, 0.4838, 0.625, 0.3751, 0.625, 0.0, 0.0, 0.0, 0.0, 0.0, 0.0, 0.0, 0.0, 0.4838, 0.6042, 0.4838, 0.5833, 0.4838, 0.5833, 0.4838, 0.6042, 0.2501, 0.8958, 0.3749, 0.8958, 0.3749, 0.9167, 0.2501, 0.9167, 0.1251, 0.8958, 0.1412, 0.8958, 0.2499, 0.8958, 0.2499, 0.9167, 0.1251, 0.9167, 0.1251, 0.8958, 0.2499, 0.8958, 0.2499, 0.9167, 0.1251, 0.9167, 0.1251, 0.8958, 0.2338, 0.8958, 0.2499, 0.8958, 0.2499, 0.9167, 0.1251, 0.9167, 9.765e-05, 0.8958, 0.1249, 0.8958, 0.1249, 0.9167, 9.765e-05, 0.9167, 9.765e-05, 0.9167, 0.1249, 0.9167, 0.1249, 0.9375, 9.765e-05, 0.9375, 0.1251, 0.9167, 0.2499, 0.9167, 0.2499, 0.9375, 0.1251, 0.9375, 0.1251, 0.9167, 0.2499, 0.9167, 0.2499, 0.9375, 0.1251, 0.9375, 0.1251, 0.9167, 0.2499, 0.9167, 0.2499, 0.9375, 0.1251, 0.9375, 0.2501, 0.9167, 0.3749, 0.9167, 0.3749, 0.9375, 0.2501, 0.9375, 9.765e-05, 0.9375, 0.1249, 0.9375, 0.1249, 0.9583, 9.765e-05, 0.9379, 0.1251, 0.9375, 0.2499, 0.9375, 0.2499, 0.9583, 0.1251, 0.9583, 0.6251, 0.7708, 0.7499, 0.7708, 0.7499, 0.7917, 0.6251, 0.7917, 0.3751, 0.9375, 0.4999, 0.9375, 0.4999, 0.9583, 0.3751, 0.9583, 0.5001, 0.9375, 0.6249, 0.9375, 0.5001, 0.9583, 0.6251, 0.7917, 0.7499, 0.7917, 0.7499, 0.8125, 0.6875, 0.8125, 0.6251, 0.8125, 0.1251, 0.9583, 0.2499, 0.9583, 0.2499, 0.9792, 0.3751, 0.9583, 0.4999, 0.9583, 0.3751, 0.9792, 0.2501, 0.9792, 0.3125, 0.9792, 0.3749, 0.9792, 0.3125, 0.9896, 0.3751, 0.875, 0.4999, 0.875, 0.4999, 0.8958, 0.3751, 0.8958, 9.765e-05, 0.8958, 0.1249, 0.8958, 0.1249, 0.9167, 9.765e-05, 0.9167, 0.1251, 0.2917, 0.2499, 0.2917, 0.2499, 0.3125, 0.1251, 0.3125, 0.1251, 0.875, 0.2499, 0.875, 0.2499, 0.8958, 0.1251, 0.8958, 9.765e-05, 0.875, 0.1249, 0.875, 0.1249, 0.8958, 9.765e-05, 0.8958, 9.765e-05, 0.8542, 0.1249, 0.8542, 0.1249, 0.875, 9.765e-05, 0.875, 0.1251, 0.8542, 0.2499, 0.8542, 0.2499, 0.875, 0.1251, 0.875, 0.1251, 0.3125, 0.2499, 0.3125, 0.1251, 0.3333, 0.3751, 0.875, 0.4999, 0.875, 0.4999, 0.8958, 0.3751, 0.8958, 9.765e-05, 0.8542, 0.1249, 0.8542, 0.1249, 0.875, 9.765e-05, 0.875, 0.1251, 0.8542, 0.2499, 0.8542, 0.2499, 0.875, 0.1251, 0.875, 0.1251, 0.8542, 0.2499, 0.8542, 0.2499, 0.875, 0.1251, 0.875, 0.1251, 0.8542, 0.2499, 0.8542, 0.2499, 0.875, 0.1251, 0.875, 0.1251, 0.8542, 0.2499, 0.8542, 0.2499, 0.875, 0.1251, 0.875, 0.1251, 0.8542, 0.2499, 0.8542, 0.2499, 0.875, 0.1251, 0.875, 0.2501, 0.8542, 0.3749, 0.8542, 0.3749, 0.875, 0.2501, 0.875, 0.2501, 0.875, 0.3749, 0.875, 0.3749, 0.8958, 0.2501, 0.8958, 0.2501, 0.8958, 0.3749, 0.8958, 0.3749, 0.9167, 0.2501, 0.9167, 0.2501, 0.9167, 0.3749, 0.9167, 0.3749, 0.9375, 0.2501, 0.9375, 0.1251, 0.9167, 0.2499, 0.9167, 0.2499, 0.9375, 0.1251, 0.9375, 0.1251, 0.9167, 0.2499, 0.9167, 0.2499, 0.9375, 0.1251, 0.9375, 0.1251, 0.9167, 0.2499, 0.9167, 0.2499, 0.9375, 0.1251, 0.9375, 0.1251, 0.9167, 0.2499, 0.9167, 0.2499, 0.9375, 0.1251, 0.9375, 9.765e-05, 0.9167, 0.1249, 0.9167, 0.1249, 0.9375, 9.765e-05, 0.9375, 0.5001, 0.9375, 0.6249, 0.9375, 0.5001, 0.9583, 0.1251, 0.875, 0.2499, 0.875, 0.2499, 0.8958, 0.1251, 0.8958, 0.1251, 0.875, 0.2499, 0.875, 0.2499, 0.8958, 0.1251, 0.8958, 0.1251, 0.875, 0.2499, 0.875, 0.2499, 0.8958, 0.1251, 0.8958, 0.1251, 0.875, 0.2499, 0.875, 0.2499, 0.8958, 0.1251, 0.8958, 0.1251, 0.875, 0.2499, 0.875, 0.2499, 0.8958, 0.1251, 0.8958, 0.2501, 0.9167, 0.3749, 0.9167, 0.3749, 0.9375, 0.2501, 0.9375, 0.2501, 0.8542, 0.3749, 0.8542, 0.3749, 0.875, 0.2501, 0.875, 0.1251, 0.8958, 0.2499, 0.8958, 0.2499, 0.9167, 0.1251, 0.9167, 0.1251, 0.8958, 0.2499, 0.8958, 0.2499, 0.9167, 0.1251, 0.9167, 0.1251, 0.8958, 0.2499, 0.8958, 0.2499, 0.9167, 0.1251, 0.9167, 0.1251, 0.8958, 0.2499, 0.8958, 0.2499, 0.9167, 0.1251, 0.9167, 0.1251, 0.8958, 0.2499, 0.8958, 0.2499, 0.9167, 0.1251, 0.9167, 0.1251, 0.8958, 0.2499, 0.8958, 0.2499, 0.9167, 0.1251, 0.9167, 0.1251, 0.8958, 0.2499, 0.8958, 0.2499, 0.9167, 0.1251, 0.9167, 0.2501, 0.8958, 0.3749, 0.8958, 0.3749, 0.9167, 0.2501, 0.9167, 0.2501, 0.875, 0.3749, 0.875, 0.3749, 0.8958, 0.2501, 0.8958, 0.2501, 0.8542, 0.3749, 0.8542, 0.3749, 0.875, 0.2501, 0.875, 0.1251, 0.8542, 0.2499, 0.8542, 0.2499, 0.875, 0.1251, 0.875, 0.1251, 0.8542, 0.2499, 0.8542, 0.2499, 0.875, 0.1251, 0.875, 0.1251, 0.875, 0.2499, 0.875, 0.2499, 0.8958, 0.1251, 0.8958, 0.1251, 0.875, 0.2499, 0.875, 0.2499, 0.8958, 0.1251, 0.8958, 0.6251, 0.875, 0.7499, 0.875, 0.7499, 0.8958, 0.6251, 0.8958, 0.5001, 0.875, 0.6249, 0.875, 0.6249, 0.8958, 0.5001, 0.8958, 0.5001, 0.875, 0.6249, 0.875, 0.6249, 0.8958, 0.5001, 0.8958, 0.3751, 0.875, 0.4999, 0.875, 0.4999, 0.8958, 0.3751, 0.8958, 0.3751, 0.5417, 0.4837, 0.5417, 0.4837, 0.5625, 0.3751, 0.5625, 0.3751, 0.5625, 0.4837, 0.5625, 0.4837, 0.5833, 0.3751, 0.5833, 9.765e-05, 0.8958, 0.1087, 0.8958, 0.1249, 0.8958, 0.1249, 0.9167, 9.765e-05, 0.9167, 0.6415, 0.5417, 0.6415, 0.5625, 0.6415, 0.5625, 0.6415, 0.5417, 0.0, 0.0, 0.0, 0.0, 0.0, 0.0, 0.0, 0.0, 0.1251, 0.8542, 0.2499, 0.8542, 0.2499, 0.875, 0.1251, 0.875, 0.1251, 0.8542, 0.2499, 0.8542, 0.2499, 0.875, 0.1251, 0.875, 0.1251, 0.8542, 0.2499, 0.8542, 0.2499, 0.875, 0.1251, 0.875, 0.1251, 0.8542, 0.2499, 0.8542, 0.2499, 0.875, 0.1251, 0.875, 0.1251, 0.8542, 0.2499, 0.8542, 0.2499, 0.875, 0.1251, 0.875, 0.1251, 0.8542, 0.2499, 0.8542, 0.2499, 0.875, 0.1251, 0.875, 0.1251, 0.875, 0.2499, 0.875, 0.2499, 0.8958, 0.1251, 0.8958, 0.1251, 0.875, 0.2499, 0.875, 0.2499, 0.8958, 0.1251, 0.8958, 0.1251, 0.875, 0.2499, 0.875, 0.2499, 0.8958, 0.1251, 0.8958, 0.1251, 0.875, 0.2499, 0.875, 0.2499, 0.8958, 0.1251, 0.8958, 0.1251, 0.875, 0.2499, 0.875, 0.2499, 0.8958, 0.1251, 0.8958, 0.1251, 0.875, 0.2499, 0.875, 0.2499, 0.8958, 0.1251, 0.8958, 0.1415, 0.8958, 0.1251, 0.8958, 0.1251, 0.8958, 0.1415, 0.8958, 0.6415, 0.5625, 0.6415, 0.5833, 0.6415, 0.5833, 0.6415, 0.5625, 0.1251, 0.8958, 0.2499, 0.8958, 0.2499, 0.9167, 0.1251, 0.9167, 0.1251, 0.8958, 0.1415, 0.8958, 0.2499, 0.8958, 0.2499, 0.9167, 0.1251, 0.9167, 0.1251, 0.8958, 0.2499, 0.8958, 0.2499, 0.9167, 0.1251, 0.9167, 0.1251, 0.8958, 0.2499, 0.8958, 0.2499, 0.9167, 0.1251, 0.9167, 0.1251, 0.8958, 0.2499, 0.8958, 0.2499, 0.9167, 0.1251, 0.9167, 0.1251, 0.8958, 0.2499, 0.8958, 0.2499, 0.9167, 0.1251, 0.9167, 0.1251, 0.8958, 0.2499, 0.8958, 0.2499, 0.9167, 0.1251, 0.9167, 0.1251, 0.8958, 0.2499, 0.8958, 0.2499, 0.9167, 0.1251, 0.9167, 0.5001, 0.875, 0.6249, 0.875, 0.6249, 0.8958, 0.5001, 0.8958, 0.5001, 0.875, 0.6249, 0.875, 0.6249, 0.8958, 0.5001, 0.8958, 0.5001, 0.875, 0.6249, 0.875, 0.6249, 0.8958, 0.5001, 0.8958, 0.5001, 0.875, 0.6249, 0.875, 0.6249, 0.8958, 0.5001, 0.8958, 0.5001, 0.875, 0.6249, 0.875, 0.6249, 0.8958, 0.5001, 0.8958, 0.5001, 0.875, 0.6249, 0.875, 0.6249, 0.8958, 0.5001, 0.8958, 0.5001, 0.875, 0.6249, 0.875, 0.6249, 0.8958, 0.5001, 0.8958, 0.5001, 0.875, 0.6249, 0.875, 0.6249, 0.8958, 0.5001, 0.8958, 0.3751, 0.8542, 0.4999, 0.8542, 0.4999, 0.875, 0.3751, 0.875, 0.5001, 0.8542, 0.6249, 0.8542, 0.6249, 0.875, 0.5001, 0.875, 0.5001, 0.8542, 0.6249, 0.8542, 0.6249, 0.875, 0.5001, 0.875, 0.5001, 0.8542, 0.6249, 0.8542, 0.6249, 0.875, 0.5001, 0.875, 0.5001, 0.8542, 0.6249, 0.8542, 0.6249, 0.875, 0.5001, 0.875, 0.5001, 0.8542, 0.6249, 0.8542, 0.6249, 0.875, 0.5001, 0.875, 0.5001, 0.8542, 0.6249, 0.8542, 0.6249, 0.875, 0.5001, 0.875, 0.6251, 0.8542, 0.7499, 0.8542, 0.7499, 0.875, 0.6251, 0.875, 0.6251, 0.8542, 0.7499, 0.8542, 0.7499, 0.875, 0.6251, 0.875, 0.5001, 0.8542, 0.6249, 0.8542, 0.6249, 0.875, 0.5001, 0.875, 0.5001, 0.8542, 0.6249, 0.8542, 0.6249, 0.875, 0.5001, 0.875, 0.5001, 0.8542, 0.6249, 0.8542, 0.6249, 0.875, 0.5001, 0.875, 0.5001, 0.8542, 0.6249, 0.8542, 0.6249, 0.875, 0.5001, 0.875, 0.3751, 0.8542, 0.4999, 0.8542, 0.4999, 0.875, 0.3751, 0.875, 0.2501, 0.875, 0.3749, 0.875, 0.3749, 0.8958, 0.2501, 0.8958, 0.2501, 0.8958, 0.3749, 0.8958, 0.3749, 0.9167, 0.2501, 0.9167, 0.2501, 0.9167, 0.3749, 0.9167, 0.3749, 0.9375, 0.2501, 0.9375, 9.765e-05, 0.9167, 0.1249, 0.9167, 0.1249, 0.9375, 9.765e-05, 0.9375, 9.765e-05, 0.8958, 0.1249, 0.8958, 0.1249, 0.9167, 9.765e-05, 0.9167, 9.765e-05, 0.875, 0.1249, 0.875, 0.1249, 0.8958, 9.765e-05, 0.8958, 0.1251, 0.875, 0.2499, 0.875, 0.2499, 0.8958, 0.1251, 0.8958, 0.1251, 0.875, 0.2499, 0.875, 0.2499, 0.8958, 0.1251, 0.8958, 0.1251, 0.875, 0.2499, 0.875, 0.2499, 0.8958, 0.1251, 0.8958, 0.1251, 0.875, 0.2499, 0.875, 0.2499, 0.8958, 0.1251, 0.8958, 0.1251, 0.8958, 0.2499, 0.8958, 0.2499, 0.9167, 0.1251, 0.9167, 0.1251, 0.8958, 0.2499, 0.8958, 0.2499, 0.9167, 0.1251, 0.9167, 0.1251, 0.8958, 0.2499, 0.8958, 0.2499, 0.9167, 0.1251, 0.9167, 0.1251, 0.8958, 0.2499, 0.8958, 0.2499, 0.9167, 0.1251, 0.9167, 0.1251, 0.9167, 0.2499, 0.9167, 0.2499, 0.9375, 0.1251, 0.9375, 0.1251, 0.9167, 0.2499, 0.9167, 0.2499, 0.9375, 0.1251, 0.9375, 0.1251, 0.9167, 0.2499, 0.9167, 0.2499, 0.9375, 0.1251, 0.9375, 0.1251, 0.9167, 0.2499, 0.9167, 0.2499, 0.9375, 0.1251, 0.9375, 0.3125, 0.7917, 0.3749, 0.7917, 0.3749, 0.8125, 0.3125, 0.8125, 0.5001, 0.9375, 0.6249, 0.9375, 0.501, 0.9583, 0.5001, 0.9583, 0.3751, 0.9375, 0.4999, 0.9375, 0.4999, 0.9583, 0.3751, 0.9583, 0.1251, 0.9375, 0.2499, 0.9375, 0.2499, 0.9583, 0.1251, 0.9583, 0.2501, 0.9375, 0.3749, 0.9375, 0.3749, 0.9583, 0.2501, 0.9583, 0.2501, 0.9375, 0.3749, 0.9375, 0.3749, 0.9583, 0.2501, 0.9583, 0.2501, 0.9583, 0.3749, 0.9583, 0.3749, 0.9792, 0.2501, 0.9792, 0.2501, 0.9583, 0.3749, 0.9583, 0.3749, 0.9792, 0.2501, 0.9792, 0.3751, 0.9583, 0.4999, 0.9583, 0.4999, 0.9585, 0.3751, 0.9792, 0.1251, 0.9583, 0.2499, 0.9583, 0.2499, 0.9792, 0.3751, 0.9583, 0.4999, 0.9583, 0.3751, 0.9792, 0.3125, 0.7917, 0.3749, 0.7917, 0.3749, 0.8125, 0.3125, 0.8125, 0.1251, 0.8542, 0.2499, 0.8542, 0.2499, 0.875, 0.1251, 0.875, 0.1251, 0.8542, 0.2499, 0.8542, 0.2499, 0.875, 0.1251, 0.875, 0.2501, 0.8542, 0.3749, 0.8542, 0.3749, 0.875, 0.2501, 0.875, 0.6251, 0.875, 0.7499, 0.875, 0.7499, 0.8958, 0.6251, 0.8958, 0.5001, 0.875, 0.6249, 0.875, 0.6249, 0.8958, 0.5001, 0.8958, 0.5001, 0.875, 0.6249, 0.875, 0.6249, 0.8958, 0.5001, 0.8958, 9.765e-05, 0.8542, 0.1249, 0.8542, 0.1249, 0.875, 9.765e-05, 0.875, 9.765e-05, 0.9167, 0.1249, 0.9167, 0.1249, 0.9375, 9.765e-05, 0.9375, 0.5001, 0.9167, 0.6249, 0.9167, 0.6249, 0.9375, 0.5001, 0.9375, 9.765e-05, 0.875, 0.1249, 0.875, 0.1249, 0.8958, 9.765e-05, 0.8958, 9.765e-05, 0.8958, 0.1249, 0.8958, 0.1249, 0.9167, 9.765e-05, 0.9167, 0.3751, 0.875, 0.4999, 0.875, 0.4999, 0.8958, 0.3751, 0.8958, 0.5001, 0.875, 0.6249, 0.875, 0.6249, 0.8958, 0.5001, 0.8958, 0.5001, 0.875, 0.6249, 0.875, 0.6249, 0.8958, 0.5001, 0.8958, 0.5001, 0.875, 0.6249, 0.875, 0.6249, 0.8958, 0.5001, 0.8958, 0.5001, 0.875, 0.6249, 0.875, 0.6249, 0.8958, 0.5001, 0.8958, 0.5001, 0.875, 0.6249, 0.875, 0.6249, 0.8958, 0.5001, 0.8958, 0.1251, 0.8958, 0.2499, 0.8958, 0.2499, 0.9167, 0.1251, 0.9167, 0.5001, 0.875, 0.6249, 0.875, 0.6249, 0.8958, 0.5001, 0.8958, 0.1251, 0.8958, 0.2499, 0.8958, 0.2499, 0.9167, 0.1251, 0.9167, 0.1251, 0.8958, 0.2499, 0.8958, 0.2499, 0.9167, 0.1251, 0.9167, 0.1251, 0.8958, 0.2499, 0.8958, 0.2499, 0.9167, 0.1251, 0.9167, 0.1251, 0.8958, 0.2499, 0.8958, 0.2499, 0.9167, 0.1251, 0.9167, 0.1251, 0.8958, 0.2499, 0.8958, 0.2499, 0.9167, 0.1251, 0.9167, 0.1251, 0.875, 0.2499, 0.875, 0.2499, 0.8958, 0.1251, 0.8958, 0.1251, 0.875, 0.2499, 0.875, 0.2499, 0.8958, 0.1251, 0.8958, 0.1251, 0.875, 0.2499, 0.875, 0.2499, 0.8958, 0.1251, 0.8958, 0.1251, 0.875, 0.2499, 0.875, 0.2499, 0.8958, 0.1251, 0.8958, 0.1251, 0.875, 0.2499, 0.875, 0.2499, 0.8958, 0.1251, 0.8958, 0.1251, 0.875, 0.2499, 0.875, 0.2499, 0.8958, 0.1251, 0.8958, 0.1251, 0.875, 0.2499, 0.875, 0.2499, 0.8958, 0.1251, 0.8958, 0.1251, 0.875, 0.2499, 0.875, 0.2499, 0.8958, 0.1251, 0.8958, 0.1251, 0.8958, 0.2499, 0.8958, 0.2499, 0.9167, 0.1251, 0.9167, 0.1251, 0.8958, 0.2499, 0.8958, 0.2499, 0.9167, 0.1251, 0.9167, 0.5001, 0.875, 0.6249, 0.875, 0.6249, 0.8958, 0.5001, 0.8958, 0.5001, 0.875, 0.6249, 0.875, 0.6249, 0.8958, 0.5001, 0.8958, 0.5001, 0.8542, 0.6249, 0.8542, 0.6249, 0.875, 0.5001, 0.875, 0.5001, 0.8542, 0.6249, 0.8542, 0.6249, 0.875, 0.5001, 0.875, 0.2501, 0.8542, 0.3749, 0.8542, 0.3749, 0.875, 0.2501, 0.875, 0.2501, 0.875, 0.3749, 0.875, 0.3749, 0.8958, 0.2501, 0.8958, 0.2501, 0.8958, 0.3749, 0.8958, 0.3749, 0.9167, 0.2501, 0.9167, 0.6251, 0.875, 0.7499, 0.875, 0.7499, 0.8958, 0.6251, 0.8958, 0.3751, 0.8542, 0.4999, 0.8542, 0.4999, 0.875, 0.3751, 0.875, 9.765e-05, 0.875, 0.1249, 0.875, 0.1249, 0.8958, 9.765e-05, 0.8958, 9.765e-05, 0.8958, 0.1249, 0.8958, 0.1249, 0.9167, 9.765e-05, 0.9167, 0.5001, 0.875, 0.6249, 0.875, 0.6249, 0.8958, 0.5001, 0.8958, 0.5001, 0.875, 0.6249, 0.875, 0.6249, 0.8958, 0.5001, 0.8958, 0.3751, 0.875, 0.4999, 0.875, 0.4999, 0.8958, 0.3751, 0.8958, 0.1251, 0.8958, 0.2499, 0.8958, 0.2499, 0.9167, 0.1251, 0.9167, 0.1251, 0.8958, 0.2499, 0.8958, 0.2499, 0.9167, 0.1251, 0.9167, 0.1251, 0.875, 0.2499, 0.875, 0.2499, 0.8958, 0.1251, 0.8958, 0.1251, 0.875, 0.2499, 0.875, 0.2499, 0.8958, 0.1251, 0.8958, 0.5001, 0.8542, 0.6249, 0.8542, 0.6249, 0.875, 0.5001, 0.875, 0.5001, 0.8542, 0.6249, 0.8542, 0.6249, 0.875, 0.5001, 0.875, 0.6251, 0.8542, 0.7499, 0.8542, 0.7499, 0.875, 0.6251, 0.875, 0.3751, 0.8542, 0.4999, 0.8542, 0.4999, 0.875, 0.3751, 0.875, 0.5001, 0.8542, 0.6249, 0.8542, 0.6249, 0.875, 0.5001, 0.875, 0.5001, 0.8542, 0.6249, 0.8542, 0.6249, 0.875, 0.5001, 0.875, 0.5001, 0.8542, 0.6249, 0.8542, 0.6249, 0.875, 0.5001, 0.875, 0.5001, 0.8542, 0.6249, 0.8542, 0.6249, 0.875, 0.5001, 0.875, 0.5001, 0.8542, 0.6249, 0.8542, 0.6249, 0.875, 0.5001, 0.875, 9.765e-05, 0.875, 0.1249, 0.875, 0.1249, 0.8958, 9.765e-05, 0.8958, 0.1251, 0.875, 0.2499, 0.875, 0.2499, 0.8958, 0.1251, 0.8958, 0.1251, 0.875, 0.2499, 0.875, 0.2499, 0.8958, 0.1251, 0.8958, 0.1251, 0.875, 0.2499, 0.875, 0.2499, 0.8958, 0.1251, 0.8958, 0.1251, 0.875, 0.2499, 0.875, 0.2499, 0.8958, 0.1251, 0.8958, 0.1251, 0.875, 0.2499, 0.875, 0.2499, 0.8958, 0.1251, 0.8958, 0.2501, 0.875, 0.3749, 0.875, 0.3749, 0.8958, 0.2501, 0.8958, 0.1251, 0.8958, 0.2499, 0.8958, 0.2499, 0.9167, 0.1251, 0.9167, 0.1251, 0.8958, 0.2499, 0.8958, 0.2499, 0.9167, 0.1251, 0.9167, 0.1251, 0.8958, 0.2499, 0.8958, 0.2499, 0.9167, 0.1251, 0.9167, 0.1251, 0.8958, 0.2499, 0.8958, 0.2499, 0.9167, 0.1251, 0.9167, 0.1251, 0.8958, 0.2499, 0.8958, 0.2499, 0.9167, 0.1251, 0.9167, 0.2501, 0.8958, 0.3749, 0.8958, 0.3749, 0.9167, 0.2501, 0.9167, 0.2501, 0.9167, 0.3749, 0.9167, 0.3749, 0.9375, 0.2501, 0.9375, 9.765e-05, 0.9167, 0.1249, 0.9167, 0.1249, 0.9375, 9.765e-05, 0.9375, 9.765e-05, 0.8958, 0.1249, 0.8958, 0.1249, 0.9167, 9.765e-05, 0.9167, 0.1251, 0.9167, 0.2499, 0.9167, 0.2499, 0.9375, 0.1251, 0.9375, 0.1251, 0.9167, 0.2499, 0.9167, 0.2499, 0.9375, 0.1251, 0.9375, 0.1251, 0.9167, 0.2499, 0.9167, 0.2499, 0.9375, 0.1251, 0.9375, 0.1251, 0.9167, 0.2499, 0.9167, 0.2499, 0.9375, 0.1251, 0.9375, 0.1251, 0.9167, 0.2499, 0.9167, 0.2499, 0.9375, 0.1251, 0.9375, 0.6251, 0.875, 0.7499, 0.875, 0.7499, 0.8958, 0.6251, 0.8958, 0.2501, 0.8958, 0.3749, 0.8958, 0.3749, 0.9167, 0.2501, 0.9167, 0.2501, 0.875, 0.3749, 0.875, 0.3749, 0.8958, 0.2501, 0.8958, 0.5001, 0.9375, 0.6249, 0.9375, 0.5001, 0.9583, 0.3751, 0.9583, 0.4999, 0.9583, 0.3751, 0.9792, 0.3751, 0.9375, 0.4999, 0.9375, 0.4999, 0.9583, 0.3751, 0.9583, 0.2501, 0.9375, 0.3749, 0.9375, 0.3749, 0.9583, 0.2501, 0.9583, 0.2501, 0.9375, 0.3749, 0.9375, 0.3749, 0.9583, 0.2501, 0.9583, 0.1251, 0.9375, 0.2499, 0.9375, 0.2499, 0.9583, 0.1251, 0.9583, 0.1251, 0.9583, 0.2499, 0.9583, 0.2499, 0.9792, 0.3751, 0.9583, 0.4999, 0.9583, 0.3751, 0.9792, 0.2501, 0.9583, 0.3749, 0.9583, 0.3749, 0.9792, 0.2501, 0.9792, 0.2501, 0.9583, 0.3749, 0.9583, 0.3749, 0.9792, 0.2501, 0.9792, 0.5001, 0.9375, 0.6249, 0.9375, 0.5001, 0.9583, 0.1251, 0.2917, 0.2499, 0.2917, 0.2499, 0.3125, 0.1251, 0.3125, 9.765e-05, 0.9375, 0.1249, 0.9375, 0.1249, 0.9583, 9.765e-05, 0.2917, 0.1249, 0.2917, 0.1249, 0.3125, 9.765e-05, 0.3125, 0.1251, 0.9167, 0.2499, 0.9167, 0.2499, 0.9375, 0.1251, 0.9375, 0.1251, 0.9167, 0.2499, 0.9167, 0.2499, 0.9375, 0.1251, 0.9375, 0.1251, 0.9167, 0.2499, 0.9167, 0.2499, 0.9375, 0.1251, 0.9375, 0.1251, 0.3125, 0.2499, 0.3125, 0.1251, 0.3333, 9.765e-05, 0.3125, 0.1249, 0.3125, 0.1249, 0.3333, 0.3751, 0.9583, 0.4999, 0.9583, 0.3751, 0.9792, 0.1251, 0.9583, 0.2499, 0.9583, 0.2499, 0.9792, 0.6251, 0.7917, 0.7499, 0.7917, 0.7499, 0.8125, 0.6251, 0.8125, 0.2501, 0.9792, 0.3749, 0.9792, 0.3125, 0.9896, 0.6251, 0.7708, 0.7499, 0.7708, 0.7499, 0.7917, 0.6251, 0.7917, 0.3751, 0.9375, 0.4999, 0.9375, 0.4999, 0.9583, 0.3751, 0.9583, 0.1251, 0.9375, 0.2499, 0.9375, 0.2499, 0.9583, 0.1251, 0.9583, 0.1249, 0.9583, 9.765e-05, 0.9375, 0.1249, 0.9375, 0.2499, 0.9792, 0.1251, 0.9583, 0.2499, 0.9583, 0.2499, 0.9792, 0.1251, 0.9583, 0.2499, 0.9583, 0.3125, 0.7917, 0.3749, 0.7917, 0.3749, 0.8125, 0.3125, 0.8125, 0.3125, 0.7917, 0.3749, 0.7917, 0.3749, 0.8125, 0.3125, 0.8125, 0.1249, 0.9583, 9.765e-05, 0.9375, 0.1249, 0.9375, 0.3125, 0.7917, 0.3749, 0.7917, 0.3749, 0.8125, 0.3125, 0.8125, 0.3125, 0.7917, 0.3749, 0.7917, 0.3749, 0.8125, 0.3125, 0.8125, 0.5001, 0.9167, 0.6249, 0.9167, 0.6249, 0.9375, 0.5001, 0.9375, 0.5001, 0.9167, 0.6249, 0.9167, 0.6249, 0.9375, 0.5001, 0.9375, 0.5001, 0.9167, 0.6249, 0.9167, 0.6249, 0.9375, 0.5001, 0.9375, 0.5001, 0.9167, 0.6249, 0.9167, 0.6249, 0.9375, 0.5001, 0.9375, 0.0002949, 0.7447, 0.1251, 0.7447, 0.1251, 0.7655, 0.0002949, 0.7655, 0.0002949, 0.7447, 0.1251, 0.7447, 0.1251, 0.7655, 0.0002949, 0.7655, 0.0002949, 0.7447, 0.1251, 0.7447, 0.1251, 0.7655, 0.0002949, 0.7655, 0.0002949, 0.7447, 0.1251, 0.7447, 0.1251, 0.7655, 0.0002949, 0.7655, 0.0002949, 0.7447, 0.1251, 0.7447, 0.1251, 0.7655, 0.0002949, 0.7655, 0.0002949, 0.7447, 0.1251, 0.7447, 0.1251, 0.7655, 0.0002949, 0.7655, 0.0002949, 0.7447, 0.1251, 0.7447, 0.1251, 0.7655, 0.0002949, 0.7655, 0.0002949, 0.7447, 0.1251, 0.7447, 0.1251, 0.7655, 0.0002949, 0.7655, 0.5001, 0.9167, 0.6249, 0.9167, 0.6249, 0.9375, 0.5001, 0.9375, 0.5001, 0.9167, 0.6249, 0.9167, 0.6249, 0.9375, 0.5001, 0.9375, 0.5001, 0.9167, 0.6249, 0.9167, 0.6249, 0.9375, 0.5001, 0.9375, 0.5001, 0.9167, 0.6249, 0.9167, 0.6249, 0.9375, 0.5001, 0.9375, 0.5001, 0.9167, 0.6249, 0.9167, 0.6249, 0.9375, 0.5001, 0.9375, 0.5001, 0.9167, 0.6249, 0.9167, 0.6249, 0.9375, 0.5001, 0.9375, 0.5001, 0.9167, 0.6249, 0.9167, 0.6249, 0.9375, 0.5001, 0.9375, 0.5001, 0.9167, 0.6249, 0.9167, 0.6249, 0.9375, 0.5001, 0.9375, 0.5001, 0.9167, 0.6249, 0.9167, 0.6249, 0.9375, 0.5001, 0.9375, 0.5001, 0.9167, 0.6249, 0.9167, 0.6249, 0.9375, 0.5001, 0.9375, 0.5001, 0.9167, 0.6249, 0.9167, 0.6249, 0.9375, 0.5001, 0.9375, 0.5001, 0.9167, 0.6249, 0.9167, 0.6249, 0.9375, 0.5001, 0.9375, 0.5001, 0.9167, 0.6249, 0.9167, 0.6249, 0.9375, 0.5001, 0.9375, 0.0002949, 0.7447, 0.1251, 0.7447, 0.1251, 0.7655, 0.0002949, 0.7655, 0.0002949, 0.7447, 0.1251, 0.7447, 0.1251, 0.7655, 0.0002949, 0.7655, 0.0002949, 0.7447, 0.1251, 0.7447, 0.1251, 0.7655, 0.0002949, 0.7655, 0.0002949, 0.7447, 0.1251, 0.7447, 0.1251, 0.7655, 0.0002949, 0.7655, 0.0002949, 0.7447, 0.1251, 0.7447, 0.1251, 0.7655, 0.0002949, 0.7655, 0.0002949, 0.7447, 0.1251, 0.7447, 0.1251, 0.7655, 0.0002949, 0.7655, 7.252e-05, 0.7448, 0.1249, 0.7448, 0.1249, 0.7656, 7.252e-05, 0.7656, 7.252e-05, 0.7448, 0.1249, 0.7448, 0.1249, 0.7656, 7.252e-05, 0.7656, 7.252e-05, 0.7448, 0.1249, 0.7448, 0.1249, 0.7656, 7.252e-05, 0.7656, 7.252e-05, 0.7448, 0.1249, 0.7448, 0.1249, 0.7656, 0.06216, 0.7656, 7.252e-05, 0.7656, 7.252e-05, 0.7448, 0.1249, 0.7448, 0.1249, 0.7656, 7.252e-05, 0.7656, 7.252e-05, 0.7448, 0.1249, 0.7448, 0.1249, 0.7656, 7.252e-05, 0.7656, 7.252e-05, 0.7448, 0.1249, 0.7448, 0.1249, 0.7656, 7.252e-05, 0.7656, 7.252e-05, 0.7448, 0.1249, 0.7448, 0.1249, 0.7656, 7.252e-05, 0.7656, 7.252e-05, 0.7448, 0.1249, 0.7448, 0.1249, 0.7656, 7.252e-05, 0.7656, 7.252e-05, 0.7448, 0.1249, 0.7448, 0.1249, 0.7656, 7.252e-05, 0.7656, 7.252e-05, 0.7448, 0.1249, 0.7448, 0.1249, 0.7656, 7.252e-05, 0.7656, 7.252e-05, 0.7448, 0.1249, 0.7448, 0.1249, 0.7656, 7.252e-05, 0.7656, 7.252e-05, 0.7448, 0.1249, 0.7448, 0.1249, 0.7656, 7.252e-05, 0.7656, 7.252e-05, 0.7448, 0.1249, 0.7448, 0.1249, 0.7656, 7.252e-05, 0.7656, 7.252e-05, 0.7448, 0.1249, 0.7448, 0.1249, 0.7656, 7.252e-05, 0.7656, 0.5001, 0.9167, 0.6249, 0.9167, 0.6249, 0.9375, 0.5001, 0.9375, 0.5001, 0.9167, 0.6249, 0.9167, 0.6249, 0.9375, 0.5001, 0.9375, 0.5001, 0.9167, 0.6249, 0.9167, 0.6249, 0.9375, 0.5001, 0.9375, 0.5001, 0.9167, 0.6249, 0.9167, 0.6249, 0.9375, 0.5001, 0.9375, 0.5001, 0.9167, 0.6249, 0.9167, 0.6249, 0.9375, 0.5001, 0.9375, 0.5001, 0.9167, 0.6249, 0.9167, 0.6249, 0.9375, 0.5001, 0.9375, 0.5001, 0.9167, 0.6249, 0.9167, 0.6249, 0.9375, 0.5001, 0.9375, 0.5001, 0.9167, 0.6249, 0.9167, 0.6249, 0.9375, 0.5001, 0.9375, 0.5001, 0.9167, 0.6249, 0.9167, 0.6249, 0.9375, 0.5001, 0.9375, 0.5001, 0.9167, 0.6249, 0.9167, 0.6249, 0.9375, 0.5001, 0.9375, 0.5001, 0.9167, 0.6249, 0.9167, 0.6249, 0.9375, 0.5001, 0.9375, 0.5001, 0.9167, 0.6249, 0.9167, 0.6249, 0.9375, 0.5001, 0.9375, 0.5001, 0.9167, 0.6249, 0.9167, 0.6249, 0.9375, 0.5001, 0.9375, 0.5001, 0.9167, 0.6249, 0.9167, 0.6249, 0.9375, 0.5001, 0.9375, 0.5001, 0.9167, 0.6249, 0.9167, 0.6249, 0.9375, 0.5001, 0.9375, 0.5001, 0.9167, 0.6249, 0.9167, 0.6249, 0.9375, 0.5001, 0.9375, 0.5001, 0.9167, 0.6249, 0.9167, 0.6249, 0.9375, 0.5001, 0.9375, 0.5001, 0.9167, 0.6249, 0.9167, 0.6249, 0.9375, 0.5001, 0.9375, 0.5001, 0.9167, 0.6249, 0.9167, 0.6249, 0.9375, 0.5001, 0.9375, 0.5001, 0.9167, 0.6249, 0.9167, 0.6249, 0.9375, 0.5001, 0.9375, 0.5001, 0.9167, 0.6249, 0.9167, 0.6249, 0.9375, 0.5001, 0.9375, 0.5001, 0.9167, 0.6249, 0.9167, 0.6249, 0.9375, 0.5001, 0.9375, 0.5001, 0.9167, 0.6249, 0.9167, 0.6249, 0.9375, 0.5001, 0.9375, 0.5001, 0.9167, 0.6249, 0.9167, 0.6249, 0.9375, 0.5001, 0.9375, 0.5001, 0.9167, 0.6249, 0.9167, 0.6249, 0.9375, 0.5001, 0.9375, 0.5001, 0.9167, 0.6249, 0.9167, 0.6249, 0.9375, 0.5001, 0.9375, 0.5001, 0.9167, 0.6249, 0.9167, 0.6249, 0.9375, 0.5001, 0.9375, 0.5001, 0.9167, 0.6249, 0.9167, 0.6249, 0.9375, 0.5001, 0.9375, 0.5001, 0.9167, 0.6249, 0.9167, 0.6249, 0.9375, 0.5001, 0.9375, 0.5001, 0.9167, 0.6249, 0.9167, 0.6249, 0.9375, 0.5001, 0.9375, 0.5001, 0.9167, 0.6249, 0.9167, 0.6249, 0.9375, 0.5001, 0.9375, 0.5001, 0.9167, 0.6249, 0.9167, 0.6249, 0.9375, 0.5001, 0.9375, 0.5001, 0.9167, 0.6249, 0.9167, 0.6249, 0.9375, 0.5001, 0.9375, 0.5001, 0.9167, 0.6249, 0.9167, 0.6249, 0.9375, 0.5001, 0.9375, 0.5001, 0.9167, 0.6249, 0.9167, 0.6249, 0.9375, 0.5001, 0.9375, 0.5001, 0.9167, 0.6249, 0.9167, 0.6249, 0.9375, 0.5001, 0.9375, 0.5001, 0.9167, 0.6249, 0.9167, 0.6249, 0.9375, 0.5001, 0.9375, 0.5001, 0.9167, 0.6249, 0.9167, 0.6249, 0.9375, 0.5001, 0.9375, 0.5001, 0.9167, 0.6249, 0.9167, 0.6249, 0.9375, 0.5001, 0.9375, 0.5001, 0.9167, 0.6249, 0.9167, 0.6249, 0.9375, 0.5001, 0.9375, 0.5001, 0.9167, 0.6249, 0.9167, 0.6249, 0.9375, 0.5001, 0.9375, 0.5001, 0.9167, 0.6249, 0.9167, 0.6249, 0.9375, 0.5001, 0.9375, 0.0625, 0.9792, 0.1249, 0.9792, 0.1249, 1.0, 0.0625, 1.0, 0.0625, 0.9792, 0.1249, 0.9792, 0.1249, 1.0, 0.0625, 1.0, 9.765e-05, 0.9792, 0.0625, 0.9792, 0.0625, 1.0, 9.765e-05, 1.0, 0.0625, 0.9792, 0.1249, 0.9792, 0.1249, 1.0, 0.0625, 1.0, 0.5001, 0.9167, 0.6249, 0.9167, 0.6249, 0.9375, 0.5001, 0.9375, 0.5001, 0.9167, 0.6249, 0.9167, 0.6249, 0.9375, 0.5001, 0.9375, 0.5001, 0.9167, 0.6249, 0.9167, 0.6249, 0.9375, 0.5001, 0.9375, 0.5001, 0.9167, 0.6249, 0.9167, 0.6249, 0.9375, 0.5001, 0.9375, 0.5001, 0.9167, 0.6249, 0.9167, 0.6249, 0.9375, 0.5001, 0.9375, 0.5001, 0.9167, 0.6249, 0.9167, 0.6249, 0.9375, 0.5001, 0.9375, 0.5001, 0.9167, 0.6249, 0.9167, 0.6249, 0.9375, 0.5001, 0.9375, 0.5001, 0.9167, 0.6249, 0.9167, 0.6249, 0.9375, 0.5001, 0.9375, 0.5001, 0.9167, 0.6249, 0.9167, 0.6249, 0.9375, 0.5001, 0.9375, 0.5001, 0.9167, 0.6249, 0.9167, 0.6249, 0.9375, 0.5001, 0.9375, 0.5001, 0.9167, 0.6249, 0.9167, 0.6249, 0.9375, 0.5001, 0.9375, 0.5001, 0.9167, 0.6249, 0.9167, 0.6249, 0.9375, 0.5001, 0.9375, 9.765e-05, 0.9792, 0.0625, 0.9792, 0.0625, 1.0, 9.765e-05, 1.0, 9.765e-05, 0.9792, 0.0625, 0.9792, 0.0625, 1.0, 9.765e-05, 1.0, 9.765e-05, 0.9792, 0.0625, 0.9792, 0.0625, 1.0, 9.765e-05, 1.0, 0.5001, 0.9167, 0.6249, 0.9167, 0.6249, 0.9375, 0.5001, 0.9375, 0.5001, 0.9167, 0.6249, 0.9167, 0.6249, 0.9375, 0.5001, 0.9375, 0.0625, 1.0, 0.0625, 0.9792, 0.1249, 0.9792, 0.1249, 1.0, 0.5001, 0.9167, 0.6249, 0.9167, 0.6249, 0.9375, 0.5001, 0.9375, 0.5001, 0.9167, 0.6249, 0.9167, 0.6249, 0.9375, 0.5001, 0.9375, 0.5001, 0.9167, 0.6249, 0.9167, 0.6249, 0.9375, 0.5001, 0.9375, 0.5001, 0.9167, 0.6249, 0.9167, 0.6249, 0.9375, 0.5001, 0.9375, 0.5001, 0.9167, 0.6249, 0.9167, 0.6249, 0.9375, 0.5001, 0.9375, 0.3125, 0.7917, 0.3749, 0.7917, 0.3749, 0.8125, 0.3125, 0.8125, 0.3125, 0.7917, 0.3749, 0.7917, 0.3749, 0.8125, 0.3125, 0.8125, 0.2501, 0.7917, 0.3125, 0.7917, 0.3125, 0.8125, 0.2501, 0.8125, 0.2501, 0.7917, 0.3125, 0.7917, 0.3125, 0.8125, 0.2501, 0.8125, 0.5001, 0.9167, 0.6249, 0.9167, 0.6249, 0.9375, 0.5001, 0.9375, 0.5001, 0.9167, 0.6249, 0.9167, 0.6249, 0.9375, 0.5001, 0.9375, 0.5001, 0.9167, 0.6249, 0.9167, 0.6249, 0.9375, 0.5001, 0.9375, 0.5001, 0.9167, 0.6249, 0.9167, 0.6249, 0.9375, 0.5001, 0.9375, 0.0002949, 0.7447, 0.1251, 0.7447, 0.1251, 0.7655, 0.0002949, 0.7655, 0.5001, 0.9167, 0.6249, 0.9167, 0.6249, 0.9375, 0.5001, 0.9375, 0.5001, 0.9167, 0.6249, 0.9167, 0.6249, 0.9375, 0.5001, 0.9375, 0.5001, 0.9167, 0.6249, 0.9167, 0.6249, 0.9375, 0.5001, 0.9375, 0.5001, 0.9167, 0.6249, 0.9167, 0.6249, 0.9375, 0.5001, 0.9375, 0.5001, 0.9167, 0.6249, 0.9167, 0.6249, 0.9375, 0.5001, 0.9375, 0.5001, 0.9167, 0.6249, 0.9167, 0.6249, 0.9375, 0.5001, 0.9375, 0.5001, 0.9167, 0.6249, 0.9167, 0.6249, 0.9375, 0.5001, 0.9375, 0.5001, 0.9167, 0.6249, 0.9167, 0.6249, 0.9375, 0.5001, 0.9375, 0.5001, 0.9167, 0.6249, 0.9167, 0.6249, 0.9375, 0.5001, 0.9375, 0.5001, 0.9167, 0.6249, 0.9167, 0.6249, 0.9375, 0.5001, 0.9375, 0.5001, 0.9167, 0.6249, 0.9167, 0.6249, 0.9375, 0.5001, 0.9375, 0.5001, 0.9167, 0.6249, 0.9167, 0.6249, 0.9375, 0.5001, 0.9375, 0.5001, 0.9167, 0.6249, 0.9167, 0.6249, 0.9375, 0.5001, 0.9375, 0.5001, 0.9167, 0.6249, 0.9167, 0.6249, 0.9375, 0.5001, 0.9375, 0.5001, 0.9167, 0.6249, 0.9167, 0.6249, 0.9375, 0.5001, 0.9375, 0.5001, 0.9167, 0.6249, 0.9167, 0.6249, 0.9375, 0.5001, 0.9375, 0.5001, 0.9167, 0.6249, 0.9167, 0.6249, 0.9375, 0.5001, 0.9375, 0.5001, 0.9167, 0.6249, 0.9167, 0.6249, 0.9375, 0.5001, 0.9375, 0.5001, 0.9167, 0.6249, 0.9167, 0.6249, 0.9375, 0.5001, 0.9375, 0.5001, 0.9167, 0.6249, 0.9167, 0.6249, 0.9375, 0.5001, 0.9375, 0.5001, 0.9167, 0.6249, 0.9167, 0.6249, 0.9375, 0.5001, 0.9375, 0.5001, 0.9167, 0.6249, 0.9167, 0.6249, 0.9375, 0.5001, 0.9375, 0.5001, 0.9167, 0.6249, 0.9167, 0.6249, 0.9375, 0.5001, 0.9375, 0.5001, 0.9167, 0.6249, 0.9167, 0.6249, 0.9375, 0.5001, 0.9375, 0.5001, 0.9167, 0.6249, 0.9167, 0.6249, 0.9375, 0.5001, 0.9375, 0.5001, 0.9167, 0.6249, 0.9167, 0.6249, 0.9375, 0.5001, 0.9375, 0.5001, 0.9167, 0.6249, 0.9167, 0.6249, 0.9375, 0.5001, 0.9375, 0.5001, 0.9167, 0.6249, 0.9167, 0.6249, 0.9375, 0.5001, 0.9375, 0.5001, 0.9167, 0.6249, 0.9167, 0.6249, 0.9375, 0.5001, 0.9375, 0.5001, 0.9167, 0.6249, 0.9167, 0.6249, 0.9375, 0.5001, 0.9375, 0.5001, 0.9167, 0.6249, 0.9167, 0.6249, 0.9375, 0.5001, 0.9375, 0.5001, 0.9167, 0.6249, 0.9167, 0.6249, 0.9375, 0.5001, 0.9375, 0.5001, 0.9167, 0.6249, 0.9167, 0.6249, 0.9375, 0.5001, 0.9375, 0.5001, 0.9167, 0.6249, 0.9167, 0.6249, 0.9375, 0.5001, 0.9375, 0.5001, 0.9167, 0.6249, 0.9167, 0.6249, 0.9375, 0.5001, 0.9375, 0.5001, 0.9167, 0.6249, 0.9167, 0.6249, 0.9375, 0.5001, 0.9375, 0.5001, 0.9167, 0.6249, 0.9167, 0.6249, 0.9375, 0.5001, 0.9375, 0.5001, 0.9167, 0.6249, 0.9167, 0.6249, 0.9375, 0.5001, 0.9375, 0.2501, 0.7917, 0.3125, 0.7917, 0.3125, 0.8125, 0.2501, 0.8125, 0.2501, 0.7917, 0.3125, 0.7917, 0.3125, 0.8125, 0.2501, 0.8125, 0.2501, 0.7917, 0.3125, 0.7917, 0.3125, 0.8125, 0.2501, 0.8125, 0.2501, 0.7917, 0.3125, 0.7917, 0.3125, 0.8125, 0.2501, 0.8125, 0.2501, 0.7917, 0.3125, 0.7917, 0.3125, 0.8125, 0.2501, 0.8125, 0.2501, 0.7917, 0.3125, 0.7917, 0.3125, 0.8125, 0.2501, 0.8125, 0.2501, 0.9792, 0.3749, 0.9792, 0.3125, 0.9896, 0.5001, 0.9167, 0.6249, 0.9167, 0.6249, 0.9375, 0.5001, 0.9375, 0.1249, 0.9583, 9.765e-05, 0.9375, 0.1249, 0.9375, 0.5001, 0.9167, 0.6249, 0.9167, 0.6249, 0.9375, 0.5001, 0.9375, 0.5001, 0.9167, 0.6249, 0.9167, 0.6249, 0.9375, 0.5001, 0.9375, 0.5001, 0.9167, 0.6249, 0.9167, 0.6249, 0.9375, 0.5001, 0.9375, 0.5001, 0.9167, 0.6249, 0.9167, 0.6249, 0.9375, 0.5001, 0.9375, 0.6251, 0.875, 0.7499, 0.875, 0.7499, 0.8958, 0.6251, 0.8958, 0.3751, 0.2083, 0.4999, 0.2083, 0.4999, 0.2292, 0.3751, 0.2292, 0.3751, 0.2083, 0.4999, 0.2083, 0.4999, 0.2292, 0.3751, 0.2292, 0.3751, 0.2083, 0.4999, 0.2083, 0.4999, 0.2292, 0.3751, 0.2292, 0.3751, 0.2083, 0.4999, 0.2083, 0.4999, 0.2292, 0.3751, 0.2292, 0.3751, 0.2292, 0.4999, 0.2292, 0.4999, 0.25, 0.3751, 0.25, 0.5001, 0.25, 0.6249, 0.25, 0.6249, 0.2708, 0.5001, 0.2708, 0.3751, 0.2292, 0.4999, 0.2292, 0.4999, 0.25, 0.3751, 0.25, 0.5001, 0.25, 0.6249, 0.25, 0.6249, 0.2708, 0.5001, 0.2708, 0.3751, 0.25, 0.4999, 0.25, 0.4999, 0.2708, 0.3751, 0.2708, 0.3751, 0.2083, 0.4999, 0.2083, 0.4999, 0.2292, 0.3751, 0.2292, 0.3751, 0.2083, 0.4999, 0.2083, 0.4999, 0.2292, 0.3751, 0.2292, 0.3751, 0.2083, 0.4999, 0.2083, 0.4999, 0.2292, 0.3751, 0.2292, 9.765e-05, 0.2708, 0.1249, 0.2708, 0.1249, 0.2917, 9.765e-05, 0.2917, 0.1251, 0.2708, 0.2499, 0.2708, 0.2499, 0.2917, 0.1251, 0.2917, 9.765e-05, 0.25, 0.1249, 0.25, 0.1249, 0.2708, 9.765e-05, 0.2708, 9.765e-05, 0.2708, 0.1249, 0.2708, 0.1249, 0.2917, 9.765e-05, 0.2917, 0.1251, 0.2708, 0.2499, 0.2708, 0.2499, 0.2917, 0.1251, 0.2917, 9.765e-05, 0.25, 0.1249, 0.25, 0.1249, 0.2708, 9.765e-05, 0.2708, 0.2501, 0.4583, 0.3749, 0.4583, 0.3749, 0.4792, 0.2501, 0.4792, 0.3751, 0.4583, 0.4999, 0.4583, 0.4999, 0.4792, 0.3751, 0.4792, 0.2501, 0.4792, 0.3749, 0.4792, 0.3749, 0.5, 0.2501, 0.5, 0.3751, 0.4792, 0.4999, 0.4792, 0.4999, 0.5, 0.3751, 0.5, 0.5001, 0.4583, 0.6249, 0.4583, 0.6249, 0.4792, 0.5001, 0.4792, 0.6251, 0.4583, 0.7499, 0.4583, 0.7499, 0.4792, 0.6251, 0.4792, 0.5001, 0.4792, 0.6249, 0.4792, 0.6249, 0.5, 0.5001, 0.5, 0.6251, 0.4792, 0.7499, 0.4792, 0.7499, 0.5, 0.6251, 0.5, 0.5001, 0.4583, 0.6249, 0.4583, 0.6249, 0.4792, 0.5001, 0.4792, 0.6251, 0.4583, 0.7499, 0.4583, 0.7499, 0.4792, 0.6251, 0.4792, 0.5001, 0.4792, 0.6249, 0.4792, 0.6249, 0.5, 0.5001, 0.5, 0.6251, 0.4792, 0.7499, 0.4792, 0.7499, 0.5, 0.6251, 0.5, 0.5001, 0.4583, 0.6249, 0.4583, 0.6249, 0.4792, 0.5001, 0.4792, 0.6251, 0.4583, 0.7499, 0.4583, 0.7499, 0.4792, 0.6251, 0.4792, 0.5001, 0.4792, 0.6249, 0.4792, 0.6249, 0.5, 0.5001, 0.5, 0.6251, 0.4792, 0.7499, 0.4792, 0.7499, 0.5, 0.6251, 0.5, 0.5001, 0.4583, 0.6249, 0.4583, 0.6249, 0.4792, 0.5001, 0.4792, 0.6251, 0.4583, 0.7499, 0.4583, 0.7499, 0.4792, 0.6251, 0.4792, 0.5001, 0.4792, 0.6249, 0.4792, 0.6249, 0.5, 0.5001, 0.5, 0.6251, 0.4792, 0.7499, 0.4792, 0.7499, 0.5, 0.6251, 0.5, 0.5001, 0.4583, 0.6249, 0.4583, 0.6249, 0.4792, 0.5001, 0.4792, 0.6251, 0.4583, 0.7499, 0.4583, 0.7499, 0.4792, 0.6251, 0.4792, 0.5001, 0.4792, 0.6249, 0.4792, 0.6249, 0.5, 0.5001, 0.5, 0.6251, 0.4792, 0.7499, 0.4792, 0.7499, 0.5, 0.6251, 0.5, 0.2501, 0.4583, 0.3749, 0.4583, 0.3749, 0.4792, 0.2501, 0.4792, 0.3751, 0.4583, 0.4999, 0.4583, 0.4999, 0.4792, 0.3751, 0.4792, 0.2501, 0.4792, 0.3749, 0.4792, 0.3749, 0.5, 0.2501, 0.5, 0.3751, 0.4792, 0.4999, 0.4792, 0.4999, 0.5, 0.3751, 0.5, 0.2501, 0.4583, 0.3749, 0.4583, 0.3749, 0.4792, 0.2501, 0.4792, 0.3751, 0.4583, 0.4999, 0.4583, 0.4999, 0.4792, 0.3751, 0.4792, 0.2501, 0.4792, 0.3749, 0.4792, 0.3749, 0.5, 0.2501, 0.5, 0.3751, 0.4792, 0.4999, 0.4792, 0.4999, 0.5, 0.3751, 0.5, 0.2501, 0.4583, 0.3749, 0.4583, 0.3749, 0.4792, 0.2501, 0.4792, 0.3751, 0.4583, 0.4999, 0.4583, 0.4999, 0.4792, 0.3751, 0.4792, 0.2501, 0.4792, 0.3749, 0.4792, 0.3749, 0.5, 0.2501, 0.5, 0.3751, 0.4792, 0.4999, 0.4792, 0.4999, 0.5, 0.3751, 0.5, 0.5001, 0.4583, 0.6249, 0.4583, 0.6249, 0.4792, 0.5001, 0.4792, 0.6251, 0.4583, 0.7499, 0.4583, 0.7499, 0.4792, 0.6251, 0.4792, 0.5001, 0.4792, 0.6249, 0.4792, 0.6249, 0.5, 0.5001, 0.5, 0.6251, 0.4792, 0.7499, 0.4792, 0.7499, 0.5, 0.6251, 0.5, 0.5001, 0.4583, 0.6249, 0.4583, 0.6249, 0.4792, 0.5001, 0.4792, 0.6251, 0.4583, 0.7499, 0.4583, 0.7499, 0.4792, 0.6251, 0.4792, 0.5001, 0.4792, 0.6249, 0.4792, 0.6249, 0.5, 0.5001, 0.5, 0.6251, 0.4792, 0.7499, 0.4792, 0.7499, 0.5, 0.6251, 0.5, 0.5001, 0.4583, 0.6249, 0.4583, 0.6249, 0.4792, 0.5001, 0.4792, 0.6251, 0.4583, 0.7499, 0.4583, 0.7499, 0.4792, 0.6251, 0.4792, 0.5001, 0.4792, 0.6249, 0.4792, 0.6249, 0.5, 0.5001, 0.5, 0.6251, 0.4792, 0.7499, 0.4792, 0.7499, 0.5, 0.6251, 0.5, 0.5001, 0.4583, 0.6249, 0.4583, 0.6249, 0.4792, 0.5001, 0.4792, 0.6251, 0.4583, 0.7499, 0.4583, 0.7499, 0.4792, 0.6251, 0.4792, 0.5001, 0.4792, 0.6249, 0.4792, 0.6249, 0.5, 0.5001, 0.5, 0.6251, 0.4792, 0.7499, 0.4792, 0.7499, 0.5, 0.6251, 0.5, 0.2501, 0.4583, 0.3749, 0.4583, 0.3749, 0.4792, 0.2501, 0.4792, 0.3751, 0.4583, 0.4999, 0.4583, 0.4999, 0.4792, 0.3751, 0.4792, 0.2501, 0.4792, 0.3749, 0.4792, 0.3749, 0.5, 0.2501, 0.5, 0.3751, 0.4792, 0.4999, 0.4792, 0.4999, 0.5, 0.3751, 0.5, 0.5001, 0.5417, 0.6249, 0.5417, 0.6249, 0.5625, 0.5001, 0.5625, 0.2499, 0.8958, 0.1251, 0.8958, 0.1251, 0.8958, 0.2499, 0.8958, 0.0, 0.0, 0.0, 0.0, 0.0, 0.0, 0.0, 0.0, 0.6415, 0.5833, 0.6415, 0.5625, 0.7499, 0.5625, 0.7499, 0.5833, 0.6415, 0.5625, 0.6415, 0.5417, 0.7499, 0.5417, 0.7499, 0.5625, 0.6251, 0.5417, 0.6415, 0.5417, 0.6415, 0.5625, 0.6251, 0.5625, 0.6251, 0.5625, 0.6415, 0.5625, 0.6415, 0.5833, 0.6251, 0.5833, 0.5001, 0.5625, 0.6249, 0.5625, 0.6249, 0.5833, 0.5001, 0.5833, 0.4837, 0.5625, 0.4837, 0.5417, 0.4999, 0.5417, 0.4999, 0.5625, 0.4837, 0.5833, 0.4837, 0.5625, 0.4999, 0.5625, 0.4999, 0.5833, 0.0, 0.0, 0.0, 0.0, 0.0, 0.0, 0.0, 0.0, 0.4837, 0.5625, 0.4837, 0.5417, 0.4837, 0.5417, 0.4837, 0.5625, 0.1249, 0.8958, 0.1087, 0.8958, 0.1087, 0.8958, 0.1249, 0.8958, 0.4837, 0.5833, 0.4837, 0.5625, 0.4837, 0.5625, 0.4837, 0.5833, 0.5001, 0.5833, 0.6249, 0.5833, 0.6249, 0.6042, 0.5001, 0.6042, 0.0, 0.0, 0.0, 0.0, 0.0, 0.0, 0.0, 0.0, 0.4838, 0.625, 0.4838, 0.6042, 0.4838, 0.6042, 0.4838, 0.625, 0.6412, 0.6042, 0.6412, 0.5833, 0.7499, 0.5833, 0.7499, 0.6042, 0.6412, 0.625, 0.6412, 0.6042, 0.7499, 0.6042, 0.7499, 0.625, 0.6251, 0.5833, 0.6412, 0.5833, 0.6412, 0.6042, 0.6251, 0.6042, 0.5001, 0.6042, 0.6249, 0.6042, 0.6249, 0.625, 0.5001, 0.625, 0.6251, 0.6042, 0.6412, 0.6042, 0.6412, 0.625, 0.6251, 0.625, 0.4838, 0.625, 0.4838, 0.6042, 0.4999, 0.6042, 0.4999, 0.625, 0.4838, 0.6042, 0.4838, 0.5833, 0.4999, 0.5833, 0.4999, 0.6042, 0.1412, 0.8958, 0.1251, 0.8958, 0.1251, 0.8958, 0.1412, 0.8958, 0.6412, 0.6042, 0.6412, 0.625, 0.6412, 0.625, 0.6412, 0.6042, 0.2499, 0.8958, 0.1251, 0.8958, 0.1251, 0.8958, 0.2499, 0.8958, 0.0, 0.0, 0.0, 0.0, 0.0, 0.0, 0.0, 0.0, 0.7501, 0.125, 0.8749, 0.125, 0.8749, 0.1458, 0.7501, 0.1458, 0.7501, 0.125, 0.8749, 0.125, 0.8749, 0.1458, 0.7501, 0.1458, 0.7501, 0.125, 0.8749, 0.125, 0.8749, 0.1458, 0.7501, 0.1458, 0.7501, 0.125, 0.8749, 0.125, 0.8749, 0.1458, 0.7501, 0.1458, 0.7501, 0.125, 0.8749, 0.125, 0.8749, 0.1458, 0.7501, 0.1458, 0.7501, 0.125, 0.8749, 0.125, 0.8749, 0.1458, 0.7501, 0.1458, 0.7501, 0.125, 0.8749, 0.125, 0.8749, 0.1458, 0.7501, 0.1458, 0.7501, 0.125, 0.8749, 0.125, 0.8749, 0.1458, 0.7501, 0.1458, 0.7501, 0.125, 0.8749, 0.125, 0.8749, 0.1458, 0.7501, 0.1458, 0.7501, 0.125, 0.8749, 0.125, 0.8749, 0.1458, 0.7501, 0.1458, 0.7501, 0.125, 0.8749, 0.125, 0.8749, 0.1458, 0.7501, 0.1458, 0.7501, 0.125, 0.8749, 0.125, 0.8749, 0.1458, 0.7501, 0.1458, 0.7501, 0.125, 0.8749, 0.125, 0.8749, 0.1458, 0.7501, 0.1458, 0.7501, 0.125, 0.8749, 0.125, 0.8749, 0.1458, 0.7501, 0.1458, 0.7501, 0.125, 0.8749, 0.125, 0.8749, 0.1458, 0.7501, 0.1458, 0.7501, 0.125, 0.8749, 0.125, 0.8749, 0.1458, 0.7501, 0.1458, 0.7501, 0.125, 0.8749, 0.125, 0.8749, 0.1458, 0.7501, 0.1458, 0.7501, 0.125, 0.8749, 0.125, 0.8749, 0.1458, 0.7501, 0.1458, 0.7501, 0.125, 0.8749, 0.125, 0.8749, 0.1458, 0.7501, 0.1458, 0.7501, 0.125, 0.8749, 0.125, 0.8749, 0.1458, 0.7501, 0.1458, 0.7501, 0.125, 0.8749, 0.125, 0.8749, 0.1458, 0.7501, 0.1458, 0.7501, 0.125, 0.8749, 0.125, 0.8749, 0.1458, 0.7501, 0.1458, 0.7501, 0.125, 0.8749, 0.125, 0.8749, 0.1458, 0.7501, 0.1458, 0.7501, 0.125, 0.8749, 0.125, 0.8749, 0.1458, 0.7501, 0.1458, 0.7501, 0.125, 0.8749, 0.125, 0.8749, 0.1458, 0.7501, 0.1458, 0.7501, 0.125, 0.8749, 0.125, 0.8749, 0.1458, 0.7501, 0.1458, 0.7501, 0.125, 0.8749, 0.125, 0.8749, 0.1458, 0.7501, 0.1458, 0.7501, 0.125, 0.8749, 0.125, 0.8749, 0.1458, 0.7501, 0.1458, 0.7501, 0.125, 0.8749, 0.125, 0.8749, 0.1458, 0.7501, 0.1458, 0.7501, 0.125, 0.8749, 0.125, 0.8749, 0.1458, 0.7501, 0.1458, 0.7501, 0.125, 0.8749, 0.125, 0.8749, 0.1458, 0.7501, 0.1458, 0.7501, 0.125, 0.8749, 0.125, 0.8749, 0.1458, 0.7501, 0.1458, 0.7501, 0.125, 0.8749, 0.125, 0.8749, 0.1458, 0.7501, 0.1458, 0.7501, 0.125, 0.8749, 0.125, 0.8749, 0.1458, 0.7501, 0.1458, 0.7501, 0.125, 0.8749, 0.125, 0.8749, 0.1458, 0.7501, 0.1458, 0.7501, 0.125, 0.8749, 0.125, 0.8749, 0.1458, 0.7501, 0.1458, 0.7501, 0.125, 0.8749, 0.125, 0.8749, 0.1458, 0.7501, 0.1458, 0.7501, 0.125, 0.8749, 0.125, 0.8749, 0.1458, 0.7501, 0.1458, 0.7501, 0.125, 0.8749, 0.125, 0.8749, 0.1458, 0.7501, 0.1458, 0.7501, 0.125, 0.8749, 0.125, 0.8749, 0.1458, 0.7501, 0.1458, 0.7501, 0.125, 0.8749, 0.125, 0.8749, 0.1458, 0.7501, 0.1458, 0.7501, 0.125, 0.8749, 0.125, 0.8749, 0.1458, 0.7501, 0.1458, 0.7501, 0.125, 0.8749, 0.125, 0.8749, 0.1458, 0.7501, 0.1458, 0.7501, 0.125, 0.8749, 0.125, 0.8749, 0.1458, 0.7501, 0.1458, 0.7501, 0.125, 0.8749, 0.125, 0.8749, 0.1458, 0.7501, 0.1458, 0.7501, 0.125, 0.8749, 0.125, 0.8749, 0.1458, 0.7501, 0.1458, 0.7501, 0.125, 0.8749, 0.125, 0.8749, 0.1458, 0.7501, 0.1458, 0.7501, 0.125, 0.8749, 0.125, 0.8749, 0.1458, 0.7501, 0.1458, 0.7501, 0.125, 0.8749, 0.125, 0.8749, 0.1458, 0.7501, 0.1458, 0.7501, 0.125, 0.8749, 0.125, 0.8749, 0.1458, 0.7501, 0.1458, 0.7501, 0.125, 0.8749, 0.125, 0.8749, 0.1458, 0.7501, 0.1458, 0.7501, 0.125, 0.8749, 0.125, 0.8749, 0.1458, 0.7501, 0.1458, 0.7501, 0.125, 0.8749, 0.125, 0.8749, 0.1458, 0.7501, 0.1458, 0.7501, 0.125, 0.8749, 0.125, 0.8749, 0.1458, 0.7501, 0.1458, 0.7501, 0.125, 0.8749, 0.125, 0.8749, 0.1458, 0.7501, 0.1458, 0.7501, 0.125, 0.8749, 0.125, 0.8749, 0.1458, 0.7501, 0.1458])
me_cube_009.materials.append(mat_z_forest5)
me_cube_009.use_remesh_preserve_volume = False
me_cube_009.use_remesh_preserve_attributes = False
me_cube_009.use_mirror_vertex_groups = False
me_cube_009.update()

# ---- objects
ob_scenario_002 = bpy.data.objects.new('Scenario.002', me_cube_009)

# ---- transforms, parenting, visibility, modifiers, constraints
ob_scenario_002.location = (0.0, -4.0, 0.0)
ob_scenario_002.lock_rotations_4d = False
ob_scenario_002.empty_display_type = 'ARROWS'
ob_scenario_002.lineart.crease_threshold = 0.0

# ---- collection membership
col_collection.objects.link(ob_scenario_002)

# ---- scene / render settings (as saved in the file)
scene.frame_start = 1; scene.frame_end = 250; scene.frame_set(1)
scene.render.engine = 'BLENDER_EEVEE_NEXT'
scene.cycles.use_denoising = False
scene.cycles.samples = 128
scene.cycles.sampling_pattern = 'TABULATED_SOBOL'
scene.cycles.use_adaptive_sampling = False
scene.cycles.use_light_tree = False
scene.view_settings.view_transform = 'Filmic'
bpy.context.view_layer.update()

# ---- added for rendering (the .blend has no active camera): camera
cam_auto = bpy.data.cameras.new('AutoCamera')
cam_auto.lens = 50.0
cam_auto.sensor_width = 36.0
cam_auto.clip_end = 1000.0
ob_auto_camera = bpy.data.objects.new('AutoCamera', cam_auto)
scene.collection.objects.link(ob_auto_camera)
ob_auto_camera.location = (20.2977, -28.3602, 19.7402)
ob_auto_camera.rotation_euler = (1.09748, -7.21219e-08, 0.694738)
scene.camera = ob_auto_camera
bpy.context.view_layer.update()
